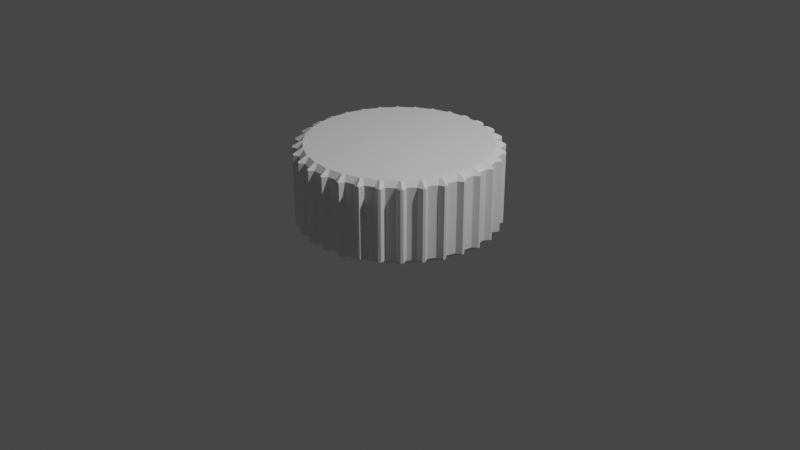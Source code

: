 # Source: Knob.blend  (saved by Blender 2.83.19; exported with 4.5.12 LTS)
import bpy
from mathutils import Matrix  # noqa: F401  (used for matrix-valued properties, if any)

bpy.ops.wm.read_factory_settings(use_empty=True)
scene = bpy.context.scene
scene.name = 'Scene'

# ---- collections
col_collection = bpy.data.collections.new('Collection'); scene.collection.children.link(col_collection)

# ---- node groups
ng_auto_smooth = bpy.data.node_groups.new('Auto Smooth', 'GeometryNodeTree')
_s = ng_auto_smooth.interface.new_socket(name='Geometry', in_out='OUTPUT', socket_type='NodeSocketGeometry')
_s = ng_auto_smooth.interface.new_socket(name='Geometry', in_out='INPUT', socket_type='NodeSocketGeometry')
_s = ng_auto_smooth.interface.new_socket(name='Angle', in_out='INPUT', socket_type='NodeSocketFloat')
_s.subtype = 'ANGLE'
_s.min_value = 0.0
_s.max_value = 3.142
ng_auto_smooth.is_modifier = True
_N = ng_auto_smooth.nodes; _L = ng_auto_smooth.links
n0 = _N.new('NodeGroupOutput'); n0.name = 'Group Output'; n0.location = (480, -100)
n1 = _N.new('NodeGroupInput'); n1.name = 'Group Input'; n1.location = (-420, -300)
n2 = _N.new('NodeGroupInput'); n2.name = 'Group Input.001'; n2.location = (-60, -100)
n3 = _N.new('GeometryNodeSetShadeSmooth'); n3.name = 'Set Shade Smooth'; n3.location = (120, -100)
n3.domain = 'EDGE'
n4 = _N.new('GeometryNodeSetShadeSmooth'); n4.name = 'Set Shade Smooth.001'; n4.location = (300, -100)
n5 = _N.new('GeometryNodeInputMeshEdgeAngle'); n5.name = 'Edge Angle'; n5.location = (-420, -220)
n6 = _N.new('GeometryNodeInputEdgeSmooth'); n6.name = 'Is Edge Smooth'; n6.location = (-60, -160)
n7 = _N.new('GeometryNodeInputShadeSmooth'); n7.name = 'Is Face Smooth'; n7.location = (-240, -340)
n8 = _N.new('FunctionNodeBooleanMath'); n8.name = 'Boolean Math'; n8.location = (-60, -220)
n9 = _N.new('FunctionNodeCompare'); n9.name = 'Compare'; n9.location = (-240, -180)
n9.operation = 'LESS_EQUAL'
_L.new(n5.outputs[0], n9.inputs[0])
_L.new(n4.outputs[0], n0.inputs[0])
_L.new(n1.outputs[1], n9.inputs[1])
_L.new(n9.outputs[0], n8.inputs[0])
_L.new(n7.outputs[0], n8.inputs[1])
_L.new(n2.outputs[0], n3.inputs[0])
_L.new(n6.outputs[0], n3.inputs[1])
_L.new(n3.outputs[0], n4.inputs[0])
_L.new(n8.outputs[0], n3.inputs[2])
n0.is_active_output = True

# ---- world
world_world = bpy.data.worlds.new('World'); scene.world = world_world
world_world.use_nodes = True; world_world.node_tree.nodes.clear()
_N = world_world.node_tree.nodes; _L = world_world.node_tree.links
n0 = _N.new('ShaderNodeOutputWorld'); n0.name = 'World Output'; n0.location = (300, 300)
n1 = _N.new('ShaderNodeBackground'); n1.name = 'Background'; n1.location = (10, 300)
n1.inputs[0].default_value = (0.05088, 0.05088, 0.05088, 1.0)
_L.new(n1.outputs[0], n0.inputs[0])
n0.is_active_output = True
world_world.color = (0.05088, 0.05088, 0.05088)
world_world.use_sun_shadow = False
world_world.sun_shadow_jitter_overblur = 0.0

# ---- cameras
cam_camera = bpy.data.cameras.new('Camera')
cam_camera.clip_end = 100.0
cam_camera.ortho_scale = 7.314

# ---- lights
light_light = bpy.data.lights.new('Light', 'POINT')
light_light.transmission_factor = 0.0
light_light.energy = 1000.0
light_light.shadow_soft_size = 0.1
light_light.shadow_maximum_resolution = 0.006
light_light.use_absolute_resolution = True

# ---- meshes
me_circle = bpy.data.meshes.new('Circle')
me_circle.from_pydata([(1.629e-07, 0.0, 0.0), (0.0, 5.205e-07, 0.0), (1.598e-07, -3.178e-08, 0.0), (1.016e-07, 5.105e-07, 0.0), (1.505e-07, -6.235e-08, 0.0), (1.992e-07, 4.809e-07, 0.0), (1.355e-07, -9.051e-08, 0.0), (2.892e-07, 4.328e-07, 0.0), (1.152e-07, -1.152e-07, 0.0), (3.681e-07, 3.681e-07, 0.0), (9.051e-08, -1.355e-07, 0.0), (4.328e-07, 2.892e-07, 0.0), (6.235e-08, -1.505e-07, 0.0), (4.809e-07, 1.992e-07, 0.0), (3.178e-08, -1.598e-07, 0.0), (5.105e-07, 1.016e-07, 0.0), (-1.776e-14, -1.629e-07, 0.0), (5.205e-07, -1.421e-14, 0.0), (-3.178e-08, -1.598e-07, 0.0), (5.105e-07, -1.016e-07, 0.0), (-6.235e-08, -1.505e-07, 0.0), (4.809e-07, -1.992e-07, 0.0), (-9.051e-08, -1.355e-07, 0.0), (4.328e-07, -2.892e-07, 0.0), (-1.152e-07, -1.152e-07, 0.0), (3.681e-07, -3.681e-07, 0.0), (-1.355e-07, -9.051e-08, 0.0), (2.892e-07, -4.328e-07, 0.0), (-1.505e-07, -6.235e-08, 0.0), (1.992e-07, -4.809e-07, 0.0), (-1.598e-07, -3.178e-08, 0.0), (1.016e-07, -5.105e-07, 0.0), (-1.629e-07, 1.776e-14, 0.0), (-5.684e-14, -5.205e-07, 0.0), (-1.598e-07, 3.178e-08, 0.0), (-1.016e-07, -5.105e-07, 0.0), (-1.505e-07, 6.235e-08, 0.0), (-1.992e-07, -4.809e-07, 0.0), (-1.355e-07, 9.051e-08, 0.0), (-2.892e-07, -4.328e-07, 0.0), (-1.152e-07, 1.152e-07, 0.0), (-3.681e-07, -3.681e-07, 0.0), (-9.051e-08, 1.355e-07, 0.0), (-4.328e-07, -2.892e-07, 0.0), (-6.235e-08, 1.505e-07, 0.0), (-4.809e-07, -1.992e-07, 0.0), (-3.178e-08, 1.598e-07, 0.0), (-5.105e-07, -1.016e-07, 0.0), (2.842e-14, 1.629e-07, 0.0), (-5.205e-07, 1.137e-13, 0.0), (3.178e-08, 1.598e-07, 0.0), (-5.105e-07, 1.016e-07, 0.0), (6.235e-08, 1.505e-07, 0.0), (-4.809e-07, 1.992e-07, 0.0), (9.051e-08, 1.355e-07, 0.0), (-4.328e-07, 2.892e-07, 0.0), (1.152e-07, 1.152e-07, 0.0), (-3.681e-07, 3.681e-07, 0.0), (1.355e-07, 9.051e-08, 0.0), (-2.892e-07, 4.328e-07, 0.0), (1.505e-07, 6.235e-08, 0.0), (-1.992e-07, 4.809e-07, 0.0), (1.598e-07, 3.178e-08, 0.0), (-1.016e-07, 5.105e-07, 0.0), (1.016e-07, -5.105e-07, 0.8488), (0.9808, -0.1951, 0.05256), (0.9366, -0.1598, 0.0), (0.9429, -0.04362, 0.0), (0.9952, -0.04877, 0.05256), (0.9904, -0.09754, 0.05256), (0.9353, -0.1212, 0.0), (0.9644, -0.1439, 0.0), (0.9239, -0.3827, 0.05256), (0.8874, -0.3395, 0.0), (0.9163, -0.2267, 0.0), (0.9666, -0.242, 0.05256), (0.9523, -0.2889, 0.05256), (0.8936, -0.3013, 0.0), (0.9178, -0.3293, 0.0), (0.8315, -0.5556, 0.05256), (0.8041, -0.5061, 0.0), (0.8544, -0.4011, 0.0), (0.9008, -0.4259, 0.05256), (0.8777, -0.4691, 0.05256), (0.8177, -0.4699, 0.0), (0.8359, -0.502, 0.0), (0.7071, -0.7071, 0.05256), (0.6899, -0.6532, 0.0), (0.7598, -0.5601, 0.0), (0.8004, -0.5935, 0.05256), (0.7693, -0.6313, 0.05256), (0.7103, -0.6204, 0.0), (0.7219, -0.6554, 0.0), (0.6359, -0.6976, 0.0), (0.6692, -0.7382, 0.05256), (0.6313, -0.7693, 0.05256), (0.5756, -0.747, 0.0), (0.5802, -0.7837, 0.0), (0.3827, -0.9239, 0.05256), (0.3874, -0.8675, 0.0), (0.5556, -0.8315, 0.05256), (0.5492, -0.7753, 0.0), (0.5123, -0.8546, 0.05256), (0.4876, -0.8082, 0.0), (0.4691, -0.8777, 0.05256), (0.4188, -0.845, 0.0), (0.4161, -0.8818, 0.0), (0.1795, -0.9023, 0.0), (0.1951, -0.9808, 0.05256), (0.3205, -0.8878, 0.0), (0.3358, -0.9381, 0.05256), (0.2889, -0.9523, 0.05256), (0.2459, -0.9104, 0.0), (0.2361, -0.9461, 0.0), (7.811e-07, -0.9199, 0.0), (8.047e-07, -1.0, 0.05256), (0.1921, -0.9811, 0.05256), (0.1848, -0.929, 0.0), (0.1951, -0.9808, 0.05256), (0.1463, -0.9856, 0.05256), (0.1412, -0.9333, 0.0), (0.09755, -0.9904, 0.05256), (0.0636, -0.9409, 0.0), (0.04699, -0.9739, 0.0), (-0.1795, -0.9023, 0.0), (-0.1951, -0.9808, 0.05256), (-0.003019, -0.9997, 0.05256), (9.299e-07, -0.9472, 0.0), (9.444e-07, -1.0, 0.05256), (-0.04877, -0.9952, 0.05256), (-0.04362, -0.9429, 0.0), (-0.09754, -0.9904, 0.05256), (-0.1212, -0.9353, 0.0), (-0.1439, -0.9644, 0.0), (-0.352, -0.8499, 0.0), (-0.3827, -0.9239, 0.05256), (-0.198, -0.9799, 0.05256), (-0.1848, -0.929, 0.0), (-0.1951, -0.9808, 0.05256), (-0.242, -0.9666, 0.05256), (-0.2267, -0.9163, 0.0), (-0.2889, -0.9523, 0.05256), (-0.3013, -0.8936, 0.0), (-0.3293, -0.9178, 0.0), (-0.5111, -0.7649, 0.0), (-0.5556, -0.8315, 0.05256), (-0.3827, -0.9239, 0.05256), (-0.3625, -0.8751, 0.0), (-0.4259, -0.9008, 0.05256), (-0.4011, -0.8544, 0.0), (-0.4691, -0.8777, 0.05256), (-0.4699, -0.8177, 0.0), (-0.502, -0.8359, 0.0), (-0.6505, -0.6505, 0.0), (-0.7071, -0.7071, 0.05256), (-0.5556, -0.8315, 0.05256), (-0.5262, -0.7876, 0.0), (-0.5935, -0.8004, 0.05256), (-0.5601, -0.7598, 0.0), (-0.6313, -0.7693, 0.05256), (-0.6204, -0.7103, 0.0), (-0.6554, -0.7219, 0.0), (-0.7649, -0.5111, 0.0), (-0.8315, -0.5556, 0.05256), (-0.7071, -0.7071, 0.05256), (-0.6698, -0.6698, 0.0), (-0.7382, -0.6692, 0.05256), (-0.6976, -0.6359, 0.0), (-0.7693, -0.6313, 0.05256), (-0.747, -0.5756, 0.0), (-0.7837, -0.5802, 0.0), (-0.8499, -0.352, 0.0), (-0.9239, -0.3827, 0.05256), (-0.8315, -0.5556, 0.05256), (-0.7876, -0.5262, 0.0), (-0.8546, -0.5123, 0.05256), (-0.8082, -0.4876, 0.0), (-0.8777, -0.4691, 0.05256), (-0.845, -0.4188, 0.0), (-0.8818, -0.4161, 0.0), (-0.9023, -0.1795, 0.0), (-0.9808, -0.1951, 0.05256), (-0.9239, -0.3827, 0.05256), (-0.8751, -0.3625, 0.0), (-0.9381, -0.3358, 0.05256), (-0.8878, -0.3205, 0.0), (-0.9523, -0.2889, 0.05256), (-0.9104, -0.2459, 0.0), (-0.9461, -0.2361, 0.0), (-0.9199, -7.4e-07, 0.0), (-1.0, -7.674e-07, 0.05256), (-0.9808, -0.1951, 0.05256), (-0.929, -0.1848, 0.0), (-0.9856, -0.1463, 0.05256), (-0.9333, -0.1412, 0.0), (-0.9904, -0.09755, 0.05256), (-0.9409, -0.0636, 0.0), (-0.9739, -0.04699, 0.0), (-0.9023, 0.1795, 0.0), (-0.9808, 0.1951, 0.05256), (-1.0, -9.537e-07, 0.05256), (-0.9472, -9.304e-07, 0.0), (-0.9952, 0.04877, 0.05256), (-0.9429, 0.04362, 0.0), (-0.9904, 0.09754, 0.05256), (-0.9353, 0.1212, 0.0), (-0.9644, 0.1439, 0.0), (-0.8499, 0.352, 0.0), (-0.9239, 0.3827, 0.05256), (-0.9808, 0.1951, 0.05256), (-0.929, 0.1848, 0.0), (-0.9666, 0.242, 0.05256), (-0.9163, 0.2267, 0.0), (-0.9523, 0.2889, 0.05256), (-0.8936, 0.3013, 0.0), (-0.9178, 0.3293, 0.0), (-0.7649, 0.5111, 0.0), (-0.8315, 0.5556, 0.05256), (-0.9239, 0.3827, 0.05256), (-0.8751, 0.3625, 0.0), (-0.9008, 0.4259, 0.05256), (-0.8544, 0.4011, 0.0), (-0.8777, 0.4691, 0.05256), (-0.8177, 0.4699, 0.0), (-0.8359, 0.502, 0.0), (-0.6505, 0.6505, 0.0), (-0.7071, 0.7071, 0.05256), (-0.8315, 0.5556, 0.05256), (-0.7876, 0.5262, 0.0), (-0.8004, 0.5935, 0.05256), (-0.7598, 0.5601, 0.0), (-0.7693, 0.6313, 0.05256), (-0.7103, 0.6204, 0.0), (-0.7219, 0.6554, 0.0), (-0.5111, 0.7649, 0.0), (-0.5556, 0.8315, 0.05256), (-0.7071, 0.7071, 0.05256), (-0.6698, 0.6698, 0.0), (-0.6692, 0.7382, 0.05256), (-0.6359, 0.6976, 0.0), (-0.6313, 0.7693, 0.05256), (-0.5756, 0.747, 0.0), (-0.5802, 0.7837, 0.0), (-0.352, 0.8499, 0.0), (-0.3827, 0.9239, 0.05256), (-0.5556, 0.8315, 0.05256), (-0.5262, 0.7876, 0.0), (-0.5123, 0.8546, 0.05256), (-0.4876, 0.8082, 0.0), (-0.4691, 0.8777, 0.05256), (-0.4188, 0.845, 0.0), (-0.4161, 0.8818, 0.0), (-0.1795, 0.9023, 0.0), (-0.1951, 0.9808, 0.05256), (-0.3827, 0.9239, 0.05256), (-0.3625, 0.8751, 0.0), (-0.3358, 0.9381, 0.05256), (-0.3205, 0.8878, 0.0), (-0.2889, 0.9523, 0.05256), (-0.2459, 0.9104, 0.0), (-0.2361, 0.9461, 0.0), (-6.577e-07, 0.9199, 0.0), (-6.706e-07, 1.0, 0.05256), (-0.1951, 0.9808, 0.05256), (-0.1848, 0.929, 0.0), (-0.1463, 0.9856, 0.05256), (-0.1412, 0.9333, 0.0), (-0.09755, 0.9904, 0.05256), (-0.0636, 0.9409, 0.0), (-0.04699, 0.9739, 0.0), (0.1795, 0.9023, 0.0), (0.1951, 0.9808, 0.05256), (-8.942e-07, 1.0, 0.05256), (-8.88e-07, 0.9472, 0.0), (0.04877, 0.9952, 0.05256), (0.04362, 0.9429, 0.0), (0.09754, 0.9904, 0.05256), (0.1212, 0.9353, 0.0), (0.1439, 0.9644, 0.0), (0.352, 0.8499, 0.0), (0.3827, 0.9239, 0.05256), (0.1951, 0.9808, 0.05256), (0.1848, 0.929, 0.0), (0.242, 0.9666, 0.05256), (0.2267, 0.9163, 0.0), (0.2889, 0.9523, 0.05256), (0.3013, 0.8936, 0.0), (0.3293, 0.9178, 0.0), (0.5111, 0.7649, 0.0), (0.5556, 0.8315, 0.05256), (0.3827, 0.9239, 0.05256), (0.3625, 0.8751, 0.0), (0.4259, 0.9008, 0.05256), (0.4011, 0.8544, 0.0), (0.4691, 0.8777, 0.05256), (0.4699, 0.8177, 0.0), (0.502, 0.8359, 0.0), (0.6505, 0.6505, 0.0), (0.7071, 0.7071, 0.05256), (0.5556, 0.8315, 0.05256), (0.5262, 0.7876, 0.0), (0.5935, 0.8004, 0.05256), (0.5601, 0.7598, 0.0), (0.6313, 0.7693, 0.05256), (0.6204, 0.7103, 0.0), (0.6554, 0.7219, 0.0), (0.7649, 0.5111, 0.0), (0.8315, 0.5556, 0.05256), (0.7071, 0.7071, 0.05256), (0.6698, 0.6698, 0.0), (0.7382, 0.6692, 0.05256), (0.6976, 0.6359, 0.0), (0.7693, 0.6313, 0.05256), (0.747, 0.5756, 0.0), (0.7837, 0.5802, 0.0), (0.8315, 0.5556, 0.05256), (0.7876, 0.5262, 0.0), (0.8546, 0.5123, 0.05256), (0.8082, 0.4876, 0.0), (0.8777, 0.4691, 0.05256), (0.845, 0.4188, 0.0), (0.8818, 0.4161, 0.0), (0.9239, 0.3827, 0.05256), (0.8675, 0.3874, 0.0), (0.9381, 0.3358, 0.05256), (0.8878, 0.3205, 0.0), (0.9523, 0.2889, 0.05256), (0.9104, 0.2459, 0.0), (0.9461, 0.2361, 0.0), (1.0, 6.557e-07, 0.05256), (0.9497, 0.02594, 0.0), (0.9808, 0.1951, 0.05256), (0.9264, 0.2107, 0.0), (0.9856, 0.1463, 0.05256), (0.9333, 0.1412, 0.0), (0.9904, 0.09755, 0.05256), (0.9409, 0.0636, 0.0), (0.9739, 0.04699, 0.0), (0.9644, -0.1439, 0.8488), (0.9366, -0.1598, 0.8488), (0.9808, -0.1951, 0.7963), (0.9952, -0.04877, 0.7963), (0.9426, -0.0462, 0.8488), (0.9353, -0.1212, 0.8488), (0.9904, -0.09754, 0.7963), (0.9178, -0.3293, 0.8488), (0.9666, -0.242, 0.7963), (0.9155, -0.2292, 0.8488), (0.8936, -0.3013, 0.8488), (0.9523, -0.2889, 0.7963), (0.8359, -0.502, 0.8488), (0.8041, -0.5061, 0.8488), (0.8315, -0.5556, 0.7963), (0.9239, -0.3827, 0.7963), (0.8874, -0.3395, 0.8488), (0.8532, -0.4034, 0.8488), (0.9008, -0.4259, 0.7963), (0.8177, -0.4699, 0.8488), (0.8777, -0.4691, 0.7963), (0.7219, -0.6554, 0.8488), (0.6899, -0.6532, 0.8488), (0.7071, -0.7071, 0.7963), (0.8004, -0.5935, 0.7963), (0.7581, -0.5621, 0.8488), (0.7103, -0.6204, 0.8488), (0.7693, -0.6313, 0.7963), (0.5802, -0.7837, 0.8488), (0.5492, -0.7753, 0.8488), (0.5556, -0.8315, 0.7963), (0.6692, -0.7382, 0.7963), (0.6339, -0.6992, 0.8488), (0.5756, -0.747, 0.8488), (0.6313, -0.7693, 0.7963), (0.4161, -0.8818, 0.8488), (0.3874, -0.8675, 0.8488), (0.3827, -0.9239, 0.7963), (0.5123, -0.8546, 0.7963), (0.4853, -0.8094, 0.8488), (0.4188, -0.845, 0.8488), (0.4691, -0.8777, 0.7963), (0.2361, -0.9461, 0.8488), (0.2107, -0.9264, 0.8488), (0.1951, -0.9808, 0.7963), (0.3358, -0.9381, 0.7963), (0.3181, -0.8886, 0.8488), (0.2459, -0.9104, 0.8488), (0.2889, -0.9523, 0.7963), (0.04699, -0.9739, 0.8488), (0.02594, -0.9497, 0.8488), (8.046e-07, -1.0, 0.7963), (0.1463, -0.9856, 0.7963), (0.1386, -0.9335, 0.8488), (0.0636, -0.9409, 0.8488), (0.09755, -0.9904, 0.7963), (-0.1439, -0.9644, 0.8488), (-0.1598, -0.9366, 0.8488), (-0.1951, -0.9808, 0.7963), (-0.04877, -0.9952, 0.7963), (-0.0462, -0.9426, 0.8488), (-0.1212, -0.9353, 0.8488), (-0.09754, -0.9904, 0.7963), (-0.3293, -0.9178, 0.8488), (-0.242, -0.9666, 0.7963), (-0.2292, -0.9155, 0.8488), (-0.3013, -0.8936, 0.8488), (-0.2889, -0.9523, 0.7963), (-0.502, -0.8359, 0.8488), (-0.3395, -0.8874, 0.8488), (-0.3827, -0.9239, 0.7963), (-0.4034, -0.8532, 0.8488), (-0.4259, -0.9008, 0.7963), (-0.4699, -0.8177, 0.8488), (-0.4691, -0.8777, 0.7963), (-0.6554, -0.7219, 0.8488), (-0.6532, -0.6899, 0.8488), (-0.7071, -0.7071, 0.7963), (-0.5061, -0.8041, 0.8488), (-0.5556, -0.8315, 0.7963), (-0.5621, -0.7581, 0.8488), (-0.5935, -0.8004, 0.7963), (-0.6204, -0.7103, 0.8488), (-0.6313, -0.7693, 0.7963), (-0.7837, -0.5802, 0.8488), (-0.7753, -0.5492, 0.8488), (-0.8315, -0.5556, 0.7963), (-0.7382, -0.6692, 0.7963), (-0.6992, -0.6339, 0.8488), (-0.747, -0.5756, 0.8488), (-0.7693, -0.6313, 0.7963), (-0.8818, -0.4161, 0.8488), (-0.8675, -0.3874, 0.8488), (-0.9239, -0.3827, 0.7963), (-0.8546, -0.5123, 0.7963), (-0.8094, -0.4853, 0.8488), (-0.845, -0.4188, 0.8488), (-0.8777, -0.4691, 0.7963), (-0.9461, -0.2361, 0.8488), (-0.9381, -0.3358, 0.7963), (-0.8886, -0.3181, 0.8488), (-0.9104, -0.2459, 0.8488), (-0.9523, -0.2889, 0.7963), (-0.9739, -0.04699, 0.8488), (-0.9264, -0.2107, 0.8488), (-0.9808, -0.1951, 0.7963), (-0.9335, -0.1386, 0.8488), (-0.9856, -0.1463, 0.7963), (-0.9409, -0.0636, 0.8488), (-0.9904, -0.09755, 0.7963), (-0.9644, 0.1439, 0.8488), (-0.9366, 0.1598, 0.8488), (-0.9808, 0.1951, 0.7963), (-0.9497, -0.02594, 0.8488), (-1.0, -9.422e-07, 0.7963), (-0.9426, 0.0462, 0.8488), (-0.9952, 0.04877, 0.7963), (-0.9353, 0.1212, 0.8488), (-0.9904, 0.09754, 0.7963), (-0.9178, 0.3293, 0.8488), (-0.9666, 0.242, 0.7963), (-0.9155, 0.2292, 0.8488), (-0.8936, 0.3013, 0.8488), (-0.9523, 0.2889, 0.7963), (-0.8359, 0.502, 0.8488), (-0.8041, 0.5061, 0.8488), (-0.8315, 0.5556, 0.7963), (-0.8874, 0.3395, 0.8488), (-0.9239, 0.3827, 0.7963), (-0.8532, 0.4034, 0.8488), (-0.9008, 0.4259, 0.7963), (-0.8177, 0.4699, 0.8488), (-0.8777, 0.4691, 0.7963), (-0.7219, 0.6554, 0.8488), (-0.8004, 0.5935, 0.7963), (-0.7581, 0.5621, 0.8488), (-0.7103, 0.6204, 0.8488), (-0.7693, 0.6313, 0.7963), (-0.5802, 0.7837, 0.8488), (-0.6899, 0.6532, 0.8488), (-0.7071, 0.7071, 0.7963), (-0.6339, 0.6992, 0.8488), (-0.6692, 0.7382, 0.7963), (-0.5756, 0.747, 0.8488), (-0.6313, 0.7693, 0.7963), (-0.4161, 0.8818, 0.8488), (-0.5492, 0.7753, 0.8488), (-0.5556, 0.8315, 0.7963), (-0.4853, 0.8094, 0.8488), (-0.5123, 0.8546, 0.7963), (-0.4188, 0.845, 0.8488), (-0.4691, 0.8777, 0.7963), (-0.2361, 0.9461, 0.8488), (-0.3874, 0.8675, 0.8488), (-0.3827, 0.9239, 0.7963), (-0.3181, 0.8886, 0.8488), (-0.3358, 0.9381, 0.7963), (-0.2459, 0.9104, 0.8488), (-0.2889, 0.9523, 0.7963), (-0.04699, 0.9739, 0.8488), (-0.02594, 0.9497, 0.8488), (-6.705e-07, 1.0, 0.7963), (-0.2107, 0.9264, 0.8488), (-0.1951, 0.9808, 0.7963), (-0.1386, 0.9335, 0.8488), (-0.1463, 0.9856, 0.7963), (-0.0636, 0.9409, 0.8488), (-0.09755, 0.9904, 0.7963), (0.1439, 0.9644, 0.8488), (0.04877, 0.9952, 0.7963), (0.0462, 0.9426, 0.8488), (0.1212, 0.9353, 0.8488), (0.09754, 0.9904, 0.7963), (0.3293, 0.9178, 0.8488), (0.1598, 0.9366, 0.8488), (0.1951, 0.9808, 0.7963), (0.2292, 0.9155, 0.8488), (0.242, 0.9666, 0.7963), (0.3013, 0.8936, 0.8488), (0.2889, 0.9523, 0.7963), (0.502, 0.8359, 0.8488), (0.5061, 0.8041, 0.8488), (0.5556, 0.8315, 0.7963), (0.3395, 0.8874, 0.8488), (0.3827, 0.9239, 0.7963), (0.4034, 0.8532, 0.8488), (0.4259, 0.9008, 0.7963), (0.4699, 0.8177, 0.8488), (0.4691, 0.8777, 0.7963), (0.6554, 0.7219, 0.8488), (0.5935, 0.8004, 0.7963), (0.5621, 0.7581, 0.8488), (0.6204, 0.7103, 0.8488), (0.6313, 0.7693, 0.7963), (0.7837, 0.5802, 0.8488), (0.7753, 0.5492, 0.8488), (0.8315, 0.5556, 0.7963), (0.6532, 0.6899, 0.8488), (0.7071, 0.7071, 0.7963), (0.6992, 0.6339, 0.8488), (0.7382, 0.6692, 0.7963), (0.747, 0.5756, 0.8488), (0.7693, 0.6313, 0.7963), (0.8818, 0.4161, 0.8488), (0.8546, 0.5123, 0.7963), (0.8094, 0.4853, 0.8488), (0.845, 0.4188, 0.8488), (0.8777, 0.4691, 0.7963), (0.9461, 0.2361, 0.8488), (0.9239, 0.3827, 0.7963), (0.8675, 0.3874, 0.8488), (0.8886, 0.3181, 0.8488), (0.9381, 0.3358, 0.7963), (0.9104, 0.2459, 0.8488), (0.9523, 0.2889, 0.7963), (0.9739, 0.04699, 0.8488), (0.9497, 0.02594, 0.8488), (1.0, 6.557e-07, 0.7963), (0.9808, 0.1951, 0.7963), (0.9264, 0.2107, 0.8488), (0.9335, 0.1386, 0.8488), (0.9856, 0.1463, 0.7963), (0.9409, 0.0636, 0.8488), (0.9904, 0.09755, 0.7963), (1.039, -0.1358, 0.05256), (1.038, -0.1626, 0.2528), (1.038, -0.1626, 0.05256), (1.037, -0.1491, 0.04083), (0.993, -0.336, 0.05256), (0.9859, -0.3619, 0.2528), (0.9859, -0.3619, 0.05256), (0.9884, -0.3487, 0.04083), (0.9084, -0.5233, 0.05256), (0.8963, -0.5473, 0.2528), (0.8963, -0.5473, 0.05256), (0.9014, -0.5348, 0.04083), (0.7888, -0.6904, 0.05256), (0.7724, -0.7116, 0.2528), (0.7724, -0.7116, 0.05256), (0.7798, -0.7004, 0.04083), (0.639, -0.8311, 0.05256), (0.6187, -0.8486, 0.2528), (0.6187, -0.8486, 0.05256), (0.6281, -0.8391, 0.04083), (0.4646, -0.9398, 0.05256), (0.4412, -0.953, 0.2528), (0.4412, -0.953, 0.05256), (0.4524, -0.9455, 0.04083), (0.2723, -1.012, 0.05256), (0.2468, -1.021, 0.05256), (0.2592, -1.016, 0.04083), (0.06957, -1.046, 0.05256), (0.04293, -1.049, 0.05256), (0.05612, -1.047, 0.04083), (-0.1358, -1.039, 0.05256), (-0.1626, -1.038, 0.05256), (-0.1491, -1.037, 0.04083), (-0.336, -0.993, 0.05256), (-0.3619, -0.9859, 0.05256), (-0.3487, -0.9884, 0.04083), (-0.5233, -0.9084, 0.05256), (-0.5473, -0.8963, 0.05256), (-0.5348, -0.9014, 0.04083), (-0.6904, -0.7888, 0.05256), (-0.7116, -0.7724, 0.05256), (-0.7004, -0.7798, 0.04083), (-0.8311, -0.639, 0.05256), (-0.8486, -0.6187, 0.05256), (-0.8391, -0.6281, 0.04083), (-0.9397, -0.4646, 0.05256), (-0.953, -0.4412, 0.05256), (-0.9455, -0.4524, 0.04083), (-1.012, -0.2723, 0.05256), (-1.021, -0.2468, 0.05256), (-1.016, -0.2592, 0.04083), (-1.046, -0.06957, 0.05256), (-1.049, -0.04293, 0.05256), (-1.047, -0.05612, 0.04083), (-1.039, 0.1358, 0.05256), (-1.038, 0.1626, 0.05256), (-1.037, 0.1491, 0.04083), (-0.993, 0.336, 0.05256), (-0.9859, 0.3619, 0.05256), (-0.9884, 0.3487, 0.04083), (-0.9084, 0.5233, 0.05256), (-0.8963, 0.5473, 0.05256), (-0.9014, 0.5348, 0.04083), (-0.7888, 0.6904, 0.05256), (-0.7724, 0.7116, 0.05256), (-0.7798, 0.7004, 0.04083), (-0.639, 0.8311, 0.05256), (-0.6187, 0.8486, 0.05256), (-0.6281, 0.8391, 0.04083), (-0.4646, 0.9397, 0.05256), (-0.4412, 0.953, 0.05256), (-0.4524, 0.9455, 0.04083), (-0.2723, 1.012, 0.05256), (-0.2468, 1.021, 0.05256), (-0.2592, 1.016, 0.04083), (-0.06957, 1.046, 0.05256), (-0.04293, 1.049, 0.05256), (-0.05612, 1.047, 0.04083), (0.1358, 1.039, 0.05256), (0.1626, 1.038, 0.05256), (0.1491, 1.037, 0.04083), (0.336, 0.993, 0.05256), (0.3619, 0.9859, 0.2528), (0.3619, 0.9859, 0.05256), (0.3487, 0.9884, 0.04083), (0.5233, 0.9084, 0.05256), (0.5473, 0.8963, 0.2528), (0.5473, 0.8963, 0.05256), (0.5348, 0.9014, 0.04083), (0.6904, 0.7888, 0.05256), (0.7116, 0.7724, 0.2528), (0.7116, 0.7724, 0.05256), (0.7004, 0.7798, 0.04083), (0.8311, 0.639, 0.05256), (0.8486, 0.6187, 0.2528), (0.8486, 0.6187, 0.05256), (0.8391, 0.6281, 0.04083), (0.9397, 0.4646, 0.05256), (0.953, 0.4412, 0.2528), (0.953, 0.4412, 0.05256), (0.9455, 0.4524, 0.04083), (1.012, 0.2723, 0.05256), (1.021, 0.2468, 0.2528), (1.021, 0.2468, 0.05256), (1.016, 0.2592, 0.04083), (1.046, 0.06957, 0.05256), (1.049, 0.04293, 0.2528), (1.049, 0.04293, 0.05256), (1.047, 0.05612, 0.04083), (1.038, -0.1626, 0.7963), (1.039, -0.1358, 0.7963), (1.037, -0.1491, 0.808), (0.9859, -0.3619, 0.7963), (0.993, -0.336, 0.7963), (0.9884, -0.3487, 0.808), (0.8963, -0.5473, 0.7963), (0.9084, -0.5233, 0.5887), (0.9084, -0.5233, 0.7963), (0.9014, -0.5348, 0.808), (0.7724, -0.7116, 0.7963), (0.7888, -0.6904, 0.5887), (0.7888, -0.6904, 0.7963), (0.7798, -0.7004, 0.808), (0.6187, -0.8486, 0.7963), (0.639, -0.8311, 0.5887), (0.639, -0.8311, 0.7963), (0.6281, -0.8391, 0.808), (0.4412, -0.953, 0.7963), (0.4646, -0.9398, 0.5887), (0.4646, -0.9398, 0.7963), (0.4524, -0.9455, 0.808), (0.2468, -1.021, 0.7963), (0.2723, -1.012, 0.5887), (0.2723, -1.012, 0.7963), (0.2592, -1.016, 0.808), (0.04293, -1.049, 0.7963), (0.06957, -1.046, 0.5887), (0.06957, -1.046, 0.7963), (0.05612, -1.047, 0.808), (-0.1626, -1.038, 0.7963), (-0.1358, -1.039, 0.5887), (-0.1358, -1.039, 0.7963), (-0.1491, -1.037, 0.808), (-0.3619, -0.9859, 0.7963), (-0.336, -0.993, 0.5887), (-0.336, -0.993, 0.7963), (-0.3487, -0.9884, 0.808), (-0.5473, -0.8963, 0.7963), (-0.5233, -0.9084, 0.5887), (-0.5233, -0.9084, 0.7963), (-0.5348, -0.9014, 0.808), (-0.7116, -0.7724, 0.7963), (-0.6904, -0.7888, 0.5887), (-0.6904, -0.7888, 0.7963), (-0.7004, -0.7798, 0.808), (-0.8486, -0.6187, 0.7963), (-0.8311, -0.639, 0.5887), (-0.8311, -0.639, 0.7963), (-0.8391, -0.6281, 0.808), (-0.953, -0.4412, 0.7963), (-0.9397, -0.4646, 0.5887), (-0.9397, -0.4646, 0.7963), (-0.9455, -0.4524, 0.808), (-1.021, -0.2468, 0.7963), (-1.012, -0.2723, 0.5887), (-1.012, -0.2723, 0.7963), (-1.016, -0.2592, 0.808), (-1.049, -0.04293, 0.7963), (-1.046, -0.06957, 0.5887), (-1.046, -0.06957, 0.7963), (-1.047, -0.05612, 0.808), (-1.038, 0.1626, 0.7963), (-1.039, 0.1358, 0.7963), (-1.037, 0.1491, 0.808), (-0.9859, 0.3619, 0.7963), (-0.993, 0.336, 0.7963), (-0.9884, 0.3487, 0.808), (-0.8963, 0.5473, 0.7963), (-0.9084, 0.5233, 0.7963), (-0.9014, 0.5348, 0.808), (-0.7724, 0.7116, 0.7963), (-0.7888, 0.6904, 0.7963), (-0.7798, 0.7004, 0.808), (-0.6187, 0.8486, 0.7963), (-0.639, 0.8311, 0.7963), (-0.6281, 0.8391, 0.808), (-0.4412, 0.953, 0.7963), (-0.4646, 0.9397, 0.7963), (-0.4524, 0.9455, 0.808), (-0.2468, 1.021, 0.7963), (-0.2723, 1.012, 0.7963), (-0.2592, 1.016, 0.808), (-0.04293, 1.049, 0.7963), (-0.06957, 1.046, 0.7963), (-0.05612, 1.047, 0.808), (0.1626, 1.038, 0.7963), (0.1358, 1.039, 0.7963), (0.1491, 1.037, 0.808), (0.3619, 0.9859, 0.7963), (0.336, 0.993, 0.7963), (0.3487, 0.9884, 0.808), (0.5473, 0.8963, 0.7963), (0.5233, 0.9084, 0.7963), (0.5348, 0.9014, 0.808), (0.7116, 0.7724, 0.7963), (0.6904, 0.7888, 0.7963), (0.7004, 0.7798, 0.808), (0.8486, 0.6187, 0.7963), (0.8311, 0.639, 0.7963), (0.8391, 0.6281, 0.808), (0.953, 0.4412, 0.7963), (0.9397, 0.4646, 0.7963), (0.9455, 0.4524, 0.808), (1.021, 0.2468, 0.7963), (1.012, 0.2723, 0.7963), (1.016, 0.2592, 0.808), (1.049, 0.04293, 0.7963), (1.046, 0.06957, 0.7963), (1.047, 0.05612, 0.808)], [], [(65, 340, 346), (65, 346, 75), (72, 353, 356), (79, 362, 89), (86, 369, 94), (98, 375, 383), (98, 383, 110), (116, 390, 119), (126, 397, 129), (136, 402, 139), (148, 146, 408, 410), (157, 155, 417, 419), (166, 164, 415, 425), (175, 173, 424, 432), (184, 182, 431, 437), (193, 191, 443, 445), (202, 200, 452, 454), (211, 209, 450, 458), (220, 218, 466, 468), (229, 227, 464, 472), (238, 236, 478, 480), (247, 245, 485, 487), (256, 254, 492, 494), (265, 263, 501, 503), (274, 272, 499, 507), (283, 281, 513, 515), (292, 290, 522, 524), (301, 299, 520, 528), (310, 308, 536, 538), (317, 315, 534, 542), (322, 547, 550), (329, 555, 341), (342, 554, 64), (351, 350, 357), (363, 351, 64), (367, 366, 371), (374, 373, 378), (381, 380, 385), (388, 387, 392), (398, 388, 64), (407, 401, 404), (416, 406, 411), (414, 413, 420), (426, 414, 64), (433, 423, 64), (438, 430, 64), (451, 441, 446), (449, 448, 455), (459, 449, 64), (463, 462, 469), (473, 463, 64), (484, 476, 481), (491, 483, 488), (500, 490, 495), (498, 497, 504), (508, 498, 64), (521, 511, 516), (519, 518, 525), (529, 519, 64), (533, 532, 539), (543, 533, 64), (557, 546, 551), (554, 553, 560), (558, 557, 64), (213, 211, 458, 461), (143, 134, 19, 137, 140, 142), (68, 341, 344), (329, 341, 68), (231, 625, 627, 233, 232), (294, 292, 524, 526), (76, 566, 569, 78, 77), (224, 216, 37, 219, 221, 223), (136, 138, 396, 402), (649, 648, 520, 289), (85, 80, 5, 73, 81, 84), (139, 402, 405), (303, 651, 654, 305, 304), (406, 416, 417, 709, 712), (305, 297, 55, 300, 302, 304), (222, 220, 468, 470), (152, 144, 21, 147, 149, 151), (68, 344, 69), (217, 623, 739, 464), (75, 346, 349), (240, 628, 630, 242, 241), (303, 301, 528, 531), (83, 570, 573, 85, 84), (233, 225, 39, 228, 230, 232), (150, 148, 410, 412), (653, 652, 536, 298), (79, 352, 362), (145, 599, 709, 417), (312, 655, 658, 314, 313), (420, 413, 716, 715, 421), (314, 306, 57, 309, 311, 313), (231, 229, 472, 475), (161, 153, 23, 156, 158, 160), (75, 349, 76), (226, 626, 742, 478), (82, 356, 358), (249, 631, 633, 251, 250), (312, 310, 538, 540), (350, 351, 352, 677, 680), (242, 234, 41, 237, 239, 241), (159, 157, 419, 421), (657, 656, 534, 307), (86, 361, 369), (154, 602, 713, 415), (319, 659, 662, 321, 320), (413, 414, 415, 713, 716), (328, 332, 61, 323, 325, 327), (240, 238, 480, 482), (170, 162, 25, 165, 167, 169), (82, 358, 83), (235, 629, 745, 485), (89, 362, 365), (258, 634, 636, 260, 259), (319, 317, 542, 545), (359, 360, 361, 681, 684), (251, 243, 43, 246, 248, 250), (168, 166, 425, 428), (326, 663, 666, 328, 327), (583, 689, 375), (163, 605, 717, 424), (661, 660, 547, 322), (422, 423, 424, 717, 720), (668, 778, 555), (249, 247, 487, 489), (179, 171, 27, 174, 176, 178), (89, 365, 90), (244, 632, 748, 492), (94, 369, 372), (267, 637, 639, 269, 268), (324, 552, 326), (366, 367, 368, 685, 688), (260, 252, 45, 255, 257, 259), (177, 175, 432, 435), (324, 550, 552), (106, 99, 11, 101, 103, 105), (172, 608, 721, 431), (665, 664, 556, 331), (429, 430, 431, 721, 724), (337, 330, 63, 332, 334, 336), (258, 256, 494, 496), (188, 180, 29, 183, 185, 187), (100, 368, 376), (253, 635, 751, 501), (102, 376, 379), (276, 640, 642, 278, 277), (331, 556, 559), (373, 374, 375, 689, 692), (269, 261, 47, 264, 266, 268), (186, 184, 437, 440), (333, 559, 561), (110, 386, 111), (181, 611, 725, 443), (343, 338, 673, 672, 344), (441, 451, 452, 729, 732), (267, 265, 503, 505), (197, 189, 31, 192, 194, 196), (100, 376, 102), (262, 638, 754, 499), (110, 383, 386), (285, 643, 646, 287, 286), (380, 381, 382, 693, 696), (278, 270, 49, 273, 275, 277), (195, 193, 445, 447), (123, 114, 15, 117, 120, 122), (190, 614, 729, 452), (455, 448, 735, 734, 456), (276, 274, 507, 510), (206, 198, 33, 201, 203, 205), (116, 118, 382, 390), (271, 641, 757, 513), (119, 390, 393), (644, 760, 522), (387, 388, 389, 697, 700), (287, 279, 51, 282, 284, 286), (204, 202, 454, 456), (133, 124, 17, 127, 130, 132), (199, 617, 733, 450), (222, 622, 624, 224, 223), (285, 283, 515, 517), (215, 207, 35, 210, 212, 214), (126, 128, 389, 397), (645, 644, 522, 280), (71, 66, 1, 330, 67, 70), (129, 397, 400), (294, 647, 650, 296, 295), (394, 395, 396, 701, 704), (296, 288, 53, 291, 293, 295), (64, 339, 343), (354, 345, 348), (347, 339, 64), (348, 347, 64), (64, 354, 348), (343, 342, 64), (64, 351, 357), (360, 359, 364), (357, 355, 64), (360, 364, 64), (355, 354, 64), (370, 360, 64), (367, 371, 64), (364, 363, 64), (377, 367, 64), (374, 378, 64), (371, 370, 64), (384, 374, 64), (381, 385, 64), (378, 377, 64), (391, 381, 64), (64, 388, 392), (395, 394, 399), (385, 384, 64), (395, 399, 64), (392, 391, 64), (403, 395, 64), (404, 403, 64), (64, 407, 404), (399, 398, 64), (409, 407, 64), (64, 416, 411), (411, 409, 64), (64, 414, 420), (423, 422, 427), (420, 418, 64), (64, 423, 427), (430, 429, 434), (418, 416, 64), (64, 430, 434), (442, 436, 439), (427, 426, 64), (439, 438, 64), (64, 442, 439), (434, 433, 64), (444, 442, 64), (64, 451, 446), (446, 444, 64), (64, 449, 455), (465, 457, 460), (455, 453, 64), (460, 459, 64), (64, 465, 460), (453, 451, 64), (64, 463, 469), (477, 471, 474), (469, 467, 64), (474, 473, 64), (64, 477, 474), (467, 465, 64), (479, 477, 64), (64, 484, 481), (481, 479, 64), (486, 484, 64), (64, 491, 488), (488, 486, 64), (493, 491, 64), (64, 500, 495), (495, 493, 64), (64, 498, 504), (512, 506, 509), (504, 502, 64), (509, 508, 64), (64, 512, 509), (502, 500, 64), (514, 512, 64), (64, 521, 516), (516, 514, 64), (64, 519, 525), (535, 527, 530), (525, 523, 64), (530, 529, 64), (64, 535, 530), (523, 521, 64), (64, 533, 539), (548, 541, 544), (539, 537, 64), (544, 543, 64), (64, 548, 544), (537, 535, 64), (549, 548, 64), (64, 557, 551), (551, 549, 64), (64, 554, 560), (560, 558, 64), (331, 559, 333), (564, 563, 340, 65), (139, 405, 141), (571, 677, 352), (135, 596, 705, 408), (159, 601, 603, 161, 160), (656, 769, 534), (78, 73, 3, 66, 74, 77), (568, 567, 353, 72), (575, 681, 361), (168, 604, 606, 170, 169), (321, 323, 59, 316, 318, 320), (72, 356, 82), (572, 571, 352, 79), (90, 574, 577, 92, 91), (94, 372, 95), (177, 607, 609, 179, 178), (659, 319, 545, 773), (92, 87, 7, 80, 88, 91), (576, 575, 361, 86), (95, 578, 581, 97, 96), (95, 686, 578), (186, 610, 612, 188, 187), (663, 326, 552, 776), (97, 101, 9, 87, 93, 96), (104, 582, 585, 106, 105), (322, 550, 324), (580, 579, 368, 100), (335, 667, 670, 337, 336), (121, 589, 591, 123, 122), (195, 613, 615, 197, 196), (339, 338, 343), (102, 379, 104), (584, 583, 375, 98), (333, 561, 335), (111, 586, 588, 113, 112), (669, 668, 555, 329), (204, 616, 618, 206, 205), (113, 107, 13, 99, 109, 112), (108, 587, 693, 382), (131, 592, 594, 133, 132), (213, 619, 621, 215, 214), (119, 393, 121), (115, 590, 697, 389), (141, 595, 597, 143, 142), (648, 763, 520), (129, 400, 131), (567, 674, 353), (125, 593, 701, 396), (150, 598, 600, 152, 151), (652, 766, 536), (208, 620, 736, 466), (116, 117, 118), (126, 127, 128), (136, 137, 138), (562, 69, 344, 672), (68, 69, 70, 67), (565, 564, 65, 66, 71), (566, 76, 349, 675), (75, 76, 77, 74), (569, 568, 72, 73, 78), (83, 678, 570), (82, 83, 84, 81), (573, 572, 79, 80, 85), (90, 682, 574), (89, 90, 91, 88), (577, 576, 86, 87, 92), (94, 95, 96, 93), (581, 580, 100, 101, 97), (104, 690, 582), (100, 102, 103, 101), (102, 104, 105, 103), (585, 584, 98, 99, 106), (111, 694, 586), (110, 111, 112, 109), (588, 587, 108, 107, 113), (121, 698, 589), (116, 119, 120, 117), (119, 121, 122, 120), (591, 590, 115, 114, 123), (131, 702, 592), (126, 129, 130, 127), (129, 131, 132, 130), (594, 593, 125, 124, 133), (141, 706, 595), (136, 139, 140, 137), (139, 141, 142, 140), (597, 596, 135, 134, 143), (150, 710, 598), (146, 148, 149, 147), (148, 150, 151, 149), (600, 599, 145, 144, 152), (159, 714, 601), (155, 157, 158, 156), (157, 159, 160, 158), (603, 602, 154, 153, 161), (168, 718, 604), (164, 166, 167, 165), (166, 168, 169, 167), (606, 605, 163, 162, 170), (177, 722, 607), (173, 175, 176, 174), (175, 177, 178, 176), (609, 608, 172, 171, 179), (186, 726, 610), (182, 184, 185, 183), (184, 186, 187, 185), (612, 611, 181, 180, 188), (195, 730, 613), (191, 193, 194, 192), (193, 195, 196, 194), (615, 614, 190, 189, 197), (616, 204, 456, 734), (200, 202, 203, 201), (202, 204, 205, 203), (618, 617, 199, 198, 206), (619, 213, 461, 737), (209, 211, 212, 210), (211, 213, 214, 212), (621, 620, 208, 207, 215), (622, 222, 470, 740), (218, 220, 221, 219), (220, 222, 223, 221), (624, 623, 217, 216, 224), (625, 231, 475, 743), (227, 229, 230, 228), (229, 231, 232, 230), (627, 626, 226, 225, 233), (628, 240, 482, 746), (236, 238, 239, 237), (238, 240, 241, 239), (630, 629, 235, 234, 242), (631, 249, 489, 749), (245, 247, 248, 246), (247, 249, 250, 248), (633, 632, 244, 243, 251), (634, 258, 496, 752), (254, 256, 257, 255), (256, 258, 259, 257), (636, 635, 253, 252, 260), (637, 267, 505, 755), (263, 265, 266, 264), (265, 267, 268, 266), (639, 638, 262, 261, 269), (640, 276, 510, 758), (272, 274, 275, 273), (274, 276, 277, 275), (642, 641, 271, 270, 278), (643, 285, 517, 761), (281, 283, 284, 282), (283, 285, 286, 284), (646, 645, 280, 279, 287), (647, 294, 526, 764), (290, 292, 293, 291), (292, 294, 295, 293), (650, 649, 289, 288, 296), (651, 303, 531, 767), (299, 301, 302, 300), (301, 303, 304, 302), (654, 653, 298, 297, 305), (655, 312, 540, 770), (308, 310, 311, 309), (310, 312, 313, 311), (658, 657, 307, 306, 314), (315, 317, 318, 316), (317, 319, 320, 318), (662, 661, 322, 323, 321), (322, 324, 325, 323), (324, 326, 327, 325), (666, 665, 331, 332, 328), (667, 335, 561, 779), (331, 333, 334, 332), (333, 335, 336, 334), (670, 669, 329, 330, 337), (345, 354, 353, 674, 676), (342, 343, 344, 341), (338, 339, 340, 671, 673), (347, 348, 349, 346), (357, 350, 680, 679, 358), (364, 359, 684, 683, 365), (354, 355, 356, 353), (355, 357, 358, 356), (83, 358, 679, 678), (371, 366, 688, 687, 372), (363, 364, 365, 362), (90, 365, 683, 682), (378, 373, 692, 691, 379), (370, 371, 372, 369), (95, 372, 687, 686), (385, 380, 696, 695, 386), (377, 378, 379, 376), (104, 379, 691, 690), (392, 387, 700, 699, 393), (384, 385, 386, 383), (111, 386, 695, 694), (399, 394, 704, 703, 400), (391, 392, 393, 390), (121, 393, 699, 698), (401, 407, 408, 705, 708), (398, 399, 400, 397), (131, 400, 703, 702), (403, 404, 405, 402), (141, 405, 707, 706), (407, 409, 410, 408), (409, 411, 412, 410), (150, 412, 711, 710), (427, 422, 720, 719, 428), (416, 418, 419, 417), (418, 420, 421, 419), (159, 421, 715, 714), (434, 429, 724, 723, 435), (426, 427, 428, 425), (168, 428, 719, 718), (436, 442, 443, 725, 728), (433, 434, 435, 432), (177, 435, 723, 722), (438, 439, 440, 437), (186, 440, 727, 726), (442, 444, 445, 443), (444, 446, 447, 445), (195, 447, 731, 730), (457, 465, 466, 736, 738), (451, 453, 454, 452), (453, 455, 456, 454), (448, 449, 450, 733, 735), (459, 460, 461, 458), (469, 462, 741, 740, 470), (471, 477, 478, 742, 744), (465, 467, 468, 466), (467, 469, 470, 468), (462, 463, 464, 739, 741), (473, 474, 475, 472), (476, 484, 485, 745, 747), (477, 479, 480, 478), (479, 481, 482, 480), (483, 491, 492, 748, 750), (484, 486, 487, 485), (486, 488, 489, 487), (490, 500, 501, 751, 753), (491, 493, 494, 492), (493, 495, 496, 494), (504, 497, 756, 755, 505), (506, 512, 513, 757, 759), (500, 502, 503, 501), (502, 504, 505, 503), (497, 498, 499, 754, 756), (508, 509, 510, 507), (511, 521, 522, 760, 762), (512, 514, 515, 513), (514, 516, 517, 515), (525, 518, 765, 764, 526), (527, 535, 536, 766, 768), (521, 523, 524, 522), (523, 525, 526, 524), (518, 519, 520, 763, 765), (529, 530, 531, 528), (539, 532, 771, 770, 540), (541, 548, 547, 772, 774), (535, 537, 538, 536), (537, 539, 540, 538), (532, 533, 534, 769, 771), (543, 544, 545, 542), (546, 557, 556, 775, 777), (548, 549, 550, 547), (549, 551, 552, 550), (560, 553, 780, 779, 561), (557, 558, 559, 556), (558, 560, 561, 559), (553, 554, 555, 778, 780), (329, 68, 67, 330), (65, 75, 74, 66), (72, 82, 81, 73), (79, 89, 88, 80), (579, 685, 368), (86, 94, 93, 87), (98, 110, 109, 99), (660, 772, 547), (664, 775, 556), (554, 342, 341, 555), (348, 345, 676, 675, 349), (339, 347, 346, 340), (351, 363, 362, 352), (360, 370, 369, 361), (367, 377, 376, 368), (374, 384, 383, 375), (381, 391, 390, 382), (388, 398, 397, 389), (404, 401, 708, 707, 405), (395, 403, 402, 396), (411, 406, 712, 711, 412), (414, 426, 425, 415), (423, 433, 432, 424), (439, 436, 728, 727, 440), (430, 438, 437, 431), (446, 441, 732, 731, 447), (460, 457, 738, 737, 461), (449, 459, 458, 450), (474, 471, 744, 743, 475), (463, 473, 472, 464), (481, 476, 747, 746, 482), (488, 483, 750, 749, 489), (495, 490, 753, 752, 496), (509, 506, 759, 758, 510), (498, 508, 507, 499), (516, 511, 762, 761, 517), (530, 527, 768, 767, 531), (519, 529, 528, 520), (544, 541, 774, 773, 545), (533, 543, 542, 534), (551, 546, 777, 776, 552), (563, 671, 340), (562, 563, 564, 565), (566, 567, 568, 569), (570, 571, 572, 573), (574, 575, 576, 577), (578, 579, 580, 581), (582, 583, 584, 585), (586, 587, 588), (589, 590, 591), (592, 593, 594), (595, 596, 597), (598, 599, 600), (601, 602, 603), (604, 605, 606), (607, 608, 609), (610, 611, 612), (613, 614, 615), (616, 617, 618), (619, 620, 621), (622, 623, 624), (625, 626, 627), (628, 629, 630), (631, 632, 633), (634, 635, 636), (637, 638, 639), (640, 641, 642), (643, 644, 645, 646), (647, 648, 649, 650), (651, 652, 653, 654), (655, 656, 657, 658), (659, 660, 661, 662), (663, 664, 665, 666), (667, 668, 669, 670), (671, 672, 673), (674, 675, 676), (677, 678, 679, 680), (681, 682, 683, 684), (685, 686, 687, 688), (689, 690, 691, 692), (693, 694, 695, 696), (697, 698, 699, 700), (701, 702, 703, 704), (705, 706, 707, 708), (709, 710, 711, 712), (713, 714, 715, 716), (717, 718, 719, 720), (721, 722, 723, 724), (725, 726, 727, 728), (729, 730, 731, 732), (733, 734, 735), (736, 737, 738), (739, 740, 741), (742, 743, 744), (745, 746, 747), (748, 749, 750), (751, 752, 753), (754, 755, 756), (757, 758, 759), (760, 761, 762), (763, 764, 765), (766, 767, 768), (769, 770, 771), (772, 773, 774), (775, 776, 777), (778, 779, 780), (671, 563, 562, 672), (674, 567, 566, 675), (677, 571, 570, 678), (681, 575, 574, 682), (685, 579, 578, 686), (689, 583, 582, 690), (586, 694, 693, 587), (589, 698, 697, 590), (592, 702, 701, 593), (595, 706, 705, 596), (598, 710, 709, 599), (601, 714, 713, 602), (604, 718, 717, 605), (607, 722, 721, 608), (610, 726, 725, 611), (613, 730, 729, 614), (616, 734, 733, 617), (619, 737, 736, 620), (622, 740, 739, 623), (625, 743, 742, 626), (628, 746, 745, 629), (631, 749, 748, 632), (634, 752, 751, 635), (637, 755, 754, 638), (640, 758, 757, 641), (760, 644, 643, 761), (763, 648, 647, 764), (766, 652, 651, 767), (769, 656, 655, 770), (772, 660, 659, 773), (775, 664, 663, 776), (778, 668, 667, 779), (69, 562, 565, 71, 70)])
_uv = me_circle.uv_layers.new(name='UVMap')
_uv.uv.foreach_set('vector', [0.0, 0.0, 0.0, 0.0, 0.0, 0.0, 0.0, 0.0, 0.0, 0.0, 0.0, 0.0, 0.0, 0.0, 0.0, 0.0, 0.0, 0.0, 0.0, 0.0, 0.0, 0.0, 0.0, 0.0, 0.0, 0.0, 0.0, 0.0, 0.0, 0.0, 0.0, 0.0, 0.0, 0.0, 0.0, 0.0, 0.0, 0.0, 0.0, 0.0, 0.0, 0.0, 0.0, 0.0, 0.0, 0.0, 0.0, 0.0, 0.0, 0.0, 0.0, 0.0, 0.0, 0.0, 0.0, 0.0, 0.0, 0.0, 0.0, 0.0, 0.0, 0.0, 0.0, 0.0, 0.0, 0.0, 0.0, 0.0, 0.0, 0.0, 0.0, 0.0, 0.0, 0.0, 0.0, 0.0, 0.0, 0.0, 0.0, 0.0, 0.0, 0.0, 0.0, 0.0, 0.0, 0.0, 0.0, 0.0, 0.0, 0.0, 0.0, 0.0, 0.0, 0.0, 0.0, 0.0, 0.0, 0.0, 0.0, 0.0, 0.0, 0.0, 0.0, 0.0, 0.0, 0.0, 0.0, 0.0, 0.0, 0.0, 0.0, 0.0, 0.0, 0.0, 0.0, 0.0, 0.0, 0.0, 0.0, 0.0, 0.0, 0.0, 0.0, 0.0, 0.0, 0.0, 0.0, 0.0, 0.0, 0.0, 0.0, 0.0, 0.0, 0.0, 0.0, 0.0, 0.0, 0.0, 0.0, 0.0, 0.0, 0.0, 0.0, 0.0, 0.0, 0.0, 0.0, 0.0, 0.0, 0.0, 0.0, 0.0, 0.0, 0.0, 0.0, 0.0, 0.0, 0.0, 0.0, 0.0, 0.0, 0.0, 0.0, 0.0, 0.0, 0.0, 0.0, 0.0, 0.0, 0.0, 0.0, 0.0, 0.0, 0.0, 0.0, 0.0, 0.0, 0.0, 0.0, 0.0, 0.0, 0.0, 0.0, 0.0, 0.0, 0.0, 0.0, 0.0, 0.0, 0.0, 0.0, 0.0, 0.0, 0.0, 0.0, 0.0, 0.0, 0.0, 0.0, 0.0, 0.0, 0.0, 0.0, 0.0, 0.0, 0.0, 0.0, 0.0, 0.0, 0.0, 0.0, 0.0, 0.0, 0.0, 0.0, 0.0, 0.0, 0.0, 0.0, 0.0, 0.0, 0.0, 0.0, 0.0, 0.0, 0.0, 0.0, 0.0, 0.0, 0.0, 0.0, 0.0, 0.0, 0.0, 0.0, 0.0, 0.0, 0.0, 0.0, 0.0, 0.0, 0.0, 0.0, 0.0, 0.0, 0.0, 0.0, 0.0, 0.0, 0.0, 0.0, 0.0, 0.0, 0.0, 0.0, 0.0, 0.0, 0.0, 0.0, 0.0, 0.0, 0.0, 0.0, 0.0, 0.0, 0.0, 0.0, 0.0, 0.0, 0.0, 0.0, 0.0, 0.0, 0.0, 0.0, 0.0, 0.0, 0.0, 0.0, 0.0, 0.0, 0.0, 0.0, 0.0, 0.0, 0.0, 0.0, 0.0, 0.0, 0.0, 0.0, 0.0, 0.0, 0.0, 0.0, 0.0, 0.0, 0.0, 0.0, 0.0, 0.0, 0.0, 0.0, 0.0, 0.0, 0.0, 0.0, 0.0, 0.0, 0.0, 0.0, 0.0, 0.0, 0.0, 0.0, 0.0, 0.0, 0.0, 0.0, 0.0, 0.0, 0.0, 0.0, 0.0, 0.0, 0.0, 0.0, 0.0, 0.0, 0.0, 0.0, 0.0, 0.0, 0.0, 0.0, 0.0, 0.0, 0.0, 0.0, 0.0, 0.0, 0.0, 0.0, 0.0, 0.0, 0.0, 0.0, 0.0, 0.0, 0.0, 0.0, 0.0, 0.0, 0.0, 0.0, 0.0, 0.0, 0.0, 0.0, 0.0, 0.0, 0.0, 0.0, 0.0, 0.0, 0.0, 0.0, 0.0, 0.0, 0.0, 0.0, 0.0, 0.0, 0.0, 0.0, 0.0, 0.0, 0.0, 0.0, 0.0, 0.0, 0.0, 0.0, 0.0, 0.0, 0.0, 0.0, 0.0, 0.0, 0.0, 0.0, 0.0, 0.0, 0.0, 0.0, 0.0, 0.0, 0.0, 0.0, 0.0, 0.0, 0.0, 0.0, 0.0, 0.0, 0.0, 0.0, 0.0, 0.0, 0.0, 0.0, 0.0, 0.0, 0.0, 0.0, 0.0, 0.0, 0.0, 0.0, 0.0, 0.0, 0.0, 0.0, 0.0, 0.0, 0.0, 0.0, 0.0, 0.0, 0.0, 0.0, 0.0, 0.0, 0.0, 0.0, 0.0, 0.0, 0.0, 0.0, 0.0, 0.0, 0.0, 0.0, 0.0, 0.0, 0.0, 0.0, 0.0, 0.0, 0.0, 0.0, 0.0, 0.0, 0.0, 0.0, 0.0, 0.0, 0.0, 0.0, 0.0, 0.0, 0.0, 0.0, 0.0, 0.0, 0.0, 0.0, 0.0, 0.0, 0.0, 0.0, 0.0, 0.0, 0.0, 0.0, 0.0, 0.0, 0.0, 0.0, 0.0, 0.0, 0.0, 0.0, 0.0, 0.0, 0.0, 0.0, 0.0, 0.0, 0.0, 0.0, 0.0, 0.0, 0.0, 0.0, 0.0, 0.0, 0.0, 0.0, 0.0, 0.0, 0.0, 0.0, 0.0, 0.0, 0.0, 0.0, 0.0, 0.0, 0.0, 0.0, 0.0, 0.0, 0.0, 0.0, 0.0, 0.0, 0.0, 0.0, 0.0, 0.0, 0.0, 0.0, 0.0, 0.0, 0.0, 0.0, 0.0, 0.0, 0.0, 0.0, 0.0, 0.0, 0.0, 0.0, 0.0, 0.0, 0.0, 0.0, 0.0, 0.0, 0.0, 0.0, 0.0, 0.0, 0.0, 0.0, 0.0, 0.0, 0.0, 0.0, 0.0, 0.0, 0.0, 0.0, 0.0, 0.0, 0.0, 0.0, 0.0, 0.0, 0.0, 0.0, 0.0, 0.0, 0.0, 0.0, 0.0, 0.0, 0.0, 0.0, 0.0, 0.0, 0.0, 0.0, 0.0, 0.0, 0.0, 0.0, 0.0, 0.0, 0.0, 0.0, 0.0, 0.0, 0.0, 0.0, 0.0, 0.0, 0.0, 0.0, 0.0, 0.0, 0.0, 0.0, 0.0, 0.0, 0.0, 0.0, 0.0, 0.0, 0.0, 0.0, 0.0, 0.0, 0.0, 0.0, 0.0, 0.0, 0.0, 0.0, 0.0, 0.0, 0.0, 0.0, 0.0, 0.0, 0.0, 0.0, 0.0, 0.0, 0.0, 0.0, 0.0, 0.0, 0.0, 0.0, 0.0, 0.0, 0.0, 0.0, 0.0, 0.0, 0.0, 0.0, 0.0, 0.0, 0.0, 0.0, 0.0, 0.0, 0.0, 0.0, 0.0, 0.0, 0.0, 0.0, 0.0, 0.0, 0.0, 0.0, 0.0, 0.0, 0.0, 0.0, 0.0, 0.0, 0.0, 0.0, 0.0, 0.0, 0.0, 0.0, 0.0, 0.0, 0.0, 0.0, 0.0, 0.0, 0.0, 0.0, 0.0, 0.0, 0.0, 0.0, 0.0, 0.0, 0.0, 0.0, 0.0, 0.0, 0.0, 0.0, 0.0, 0.0, 0.0, 0.0, 0.0, 0.0, 0.0, 0.0, 0.0, 0.0, 0.0, 0.0, 0.0, 0.0, 0.0, 0.0, 0.0, 0.0, 0.0, 0.0, 0.0, 0.0, 0.0, 0.0, 0.0, 0.0, 0.0, 0.0, 0.0, 0.0, 0.0, 0.0, 0.0, 0.0, 0.0, 0.0, 0.0, 0.0, 0.0, 0.0, 0.0, 0.0, 0.0, 0.0, 0.0, 0.0, 0.0, 0.0, 0.0, 0.0, 0.0, 0.0, 0.0, 0.0, 0.0, 0.0, 0.0, 0.0, 0.0, 0.0, 0.0, 0.0, 0.0, 0.0, 0.0, 0.0, 0.0, 0.0, 0.0, 0.0, 0.0, 0.0, 0.0, 0.0, 0.0, 0.0, 0.0, 0.0, 0.0, 0.0, 0.0, 0.0, 0.0, 0.0, 0.0, 0.0, 0.0, 0.0, 0.0, 0.0, 0.0, 0.0, 0.0, 0.0, 0.0, 0.0, 0.0, 0.0, 0.0, 0.0, 0.0, 0.0, 0.0, 0.0, 0.0, 0.0, 0.0, 0.0, 0.0, 0.0, 0.0, 0.0, 0.0, 0.0, 0.0, 0.0, 0.0, 0.0, 0.0, 0.0, 0.0, 0.0, 0.0, 0.0, 0.0, 0.0, 0.0, 0.0, 0.0, 0.0, 0.0, 0.0, 0.0, 0.0, 0.0, 0.0, 0.0, 0.0, 0.0, 0.0, 0.0, 0.0, 0.0, 0.0, 0.0, 0.0, 0.0, 0.0, 0.0, 0.0, 0.0, 0.0, 0.0, 0.0, 0.0, 0.0, 0.0, 0.0, 0.0, 0.0, 0.0, 0.0, 0.0, 0.0, 0.0, 0.0, 0.0, 0.0, 0.0, 0.0, 0.0, 0.0, 0.0, 0.0, 0.0, 0.0, 0.0, 0.0, 0.0, 0.0, 0.0, 0.0, 0.0, 0.0, 0.0, 0.0, 0.0, 0.0, 0.0, 0.0, 0.0, 0.0, 0.0, 0.0, 0.0, 0.0, 0.0, 0.0, 0.0, 0.0, 0.0, 0.0, 0.0, 0.0, 0.0, 0.0, 0.0, 0.0, 0.0, 0.0, 0.0, 0.0, 0.0, 0.0, 0.0, 0.0, 0.0, 0.0, 0.0, 0.0, 0.0, 0.0, 0.0, 0.0, 0.0, 0.0, 0.0, 0.0, 0.0, 0.0, 0.0, 0.0, 0.0, 0.0, 0.0, 0.0, 0.0, 0.0, 0.0, 0.0, 0.0, 0.0, 0.0, 0.0, 0.0, 0.0, 0.0, 0.0, 0.0, 0.0, 0.0, 0.0, 0.0, 0.0, 0.0, 0.0, 0.0, 0.0, 0.0, 0.0, 0.0, 0.0, 0.0, 0.0, 0.0, 0.0, 0.0, 0.0, 0.0, 0.0, 0.0, 0.0, 0.0, 0.0, 0.0, 0.0, 0.0, 0.0, 0.0, 0.0, 0.0, 0.0, 0.0, 0.0, 0.0, 0.0, 0.0, 0.0, 0.0, 0.0, 0.0, 0.0, 0.0, 0.0, 0.0, 0.0, 0.0, 0.0, 0.0, 0.0, 0.0, 0.0, 0.0, 0.0, 0.0, 0.0, 0.0, 0.0, 0.0, 0.0, 0.0, 0.0, 0.0, 0.0, 0.0, 0.0, 0.0, 0.0, 0.0, 0.0, 0.0, 0.0, 0.0, 0.0, 0.0, 0.0, 0.0, 0.0, 0.0, 0.0, 0.0, 0.0, 0.0, 0.0, 0.0, 0.0, 0.0, 0.0, 0.0, 0.0, 0.0, 0.0, 0.0, 0.0, 0.0, 0.0, 0.0, 0.0, 0.0, 0.0, 0.0, 0.0, 0.0, 0.0, 0.0, 0.0, 0.0, 0.0, 0.0, 0.0, 0.0, 0.0, 0.0, 0.0, 0.0, 0.0, 0.0, 0.0, 0.0, 0.0, 0.0, 0.0, 0.0, 0.0, 0.0, 0.0, 0.0, 0.0, 0.0, 0.0, 0.0, 0.0, 0.0, 0.0, 0.0, 0.0, 0.0, 0.0, 0.0, 0.0, 0.0, 0.0, 0.0, 0.0, 0.0, 0.0, 0.0, 0.0, 0.0, 0.0, 0.0, 0.0, 0.0, 0.0, 0.0, 0.0, 0.0, 0.0, 0.0, 0.0, 0.0, 0.0, 0.0, 0.0, 0.0, 0.0, 0.0, 0.0, 0.0, 0.0, 0.0, 0.0, 0.0, 0.0, 0.0, 0.0, 0.0, 0.0, 0.0, 0.0, 0.0, 0.0, 0.0, 0.0, 0.0, 0.0, 0.0, 0.0, 0.0, 0.0, 0.0, 0.0, 0.0, 0.0, 0.0, 0.0, 0.0, 0.0, 0.0, 0.0, 0.0, 0.0, 0.0, 0.0, 0.0, 0.0, 0.0, 0.0, 0.0, 0.0, 0.0, 0.0, 0.0, 0.0, 0.0, 0.0, 0.0, 0.0, 0.0, 0.0, 0.0, 0.0, 0.0, 0.0, 0.0, 0.0, 0.0, 0.0, 0.0, 0.0, 0.0, 0.0, 0.0, 0.0, 0.0, 0.0, 0.0, 0.0, 0.0, 0.0, 0.0, 0.0, 0.0, 0.0, 0.0, 0.0, 0.0, 0.0, 0.0, 0.0, 0.0, 0.0, 0.0, 0.0, 0.0, 0.0, 0.0, 0.0, 0.0, 0.0, 0.0, 0.0, 0.0, 0.0, 0.0, 0.0, 0.0, 0.0, 0.0, 0.0, 0.0, 0.0, 0.0, 0.0, 0.0, 0.0, 0.0, 0.0, 0.0, 0.0, 0.0, 0.0, 0.0, 0.0, 0.0, 0.0, 0.0, 0.0, 0.0, 0.0, 0.0, 0.0, 0.0, 0.0, 0.0, 0.0, 0.0, 0.0, 0.0, 0.0, 0.0, 0.0, 0.0, 0.0, 0.0, 0.0, 0.0, 0.0, 0.0, 0.0, 0.0, 0.0, 0.0, 0.0, 0.0, 0.0, 0.0, 0.0, 0.0, 0.0, 0.0, 0.0, 0.0, 0.0, 0.0, 0.0, 0.0, 0.0, 0.0, 0.0, 0.0, 0.0, 0.0, 0.0, 0.0, 0.0, 0.0, 0.0, 0.0, 0.0, 0.0, 0.0, 0.0, 0.0, 0.0, 0.0, 0.0, 0.0, 0.0, 0.0, 0.0, 0.0, 0.0, 0.0, 0.0, 0.0, 0.0, 0.0, 0.0, 0.0, 0.0, 0.0, 0.0, 0.0, 0.0, 0.0, 0.0, 0.0, 0.0, 0.0, 0.0, 0.0, 0.0, 0.0, 0.0, 0.0, 0.0, 0.0, 0.0, 0.0, 0.0, 0.0, 0.0, 0.0, 0.0, 0.0, 0.0, 0.0, 0.0, 0.0, 0.0, 0.0, 0.0, 0.0, 0.0, 0.0, 0.0, 0.0, 0.0, 0.0, 0.0, 0.0, 0.0, 0.0, 0.0, 0.0, 0.0, 0.0, 0.0, 0.0, 0.0, 0.0, 0.0, 0.0, 0.0, 0.0, 0.0, 0.0, 0.0, 0.0, 0.0, 0.0, 0.0, 0.0, 0.0, 0.0, 0.0, 0.0, 0.0, 0.0, 0.0, 0.0, 0.0, 0.0, 0.0, 0.0, 0.0, 0.0, 0.0, 0.0, 0.0, 0.0, 0.0, 0.0, 0.0, 0.0, 0.0, 0.0, 0.0, 0.0, 0.0, 0.0, 0.0, 0.0, 0.0, 0.0, 0.0, 0.0, 0.0, 0.0, 0.0, 0.0, 0.0, 0.0, 0.0, 0.0, 0.0, 0.0, 0.0, 0.0, 0.0, 0.0, 0.0, 0.0, 0.0, 0.0, 0.0, 0.0, 0.0, 0.0, 0.0, 0.0, 0.0, 0.0, 0.0, 0.0, 0.0, 0.0, 0.0, 0.0, 0.0, 0.0, 0.0, 0.0, 0.0, 0.0, 0.0, 0.0, 0.0, 0.0, 0.0, 0.0, 0.0, 0.0, 0.0, 0.0, 0.0, 0.0, 0.0, 0.0, 0.0, 0.0, 0.0, 0.0, 0.0, 0.0, 0.0, 0.0, 0.0, 0.0, 0.0, 0.0, 0.0, 0.0, 0.0, 0.0, 0.0, 0.0, 0.0, 0.0, 0.0, 0.0, 0.0, 0.0, 0.0, 0.0, 0.0, 0.0, 0.0, 0.0, 0.0, 0.0, 0.0, 0.0, 0.0, 0.0, 0.0, 0.0, 0.0, 0.0, 0.0, 0.0, 0.0, 0.0, 0.0, 0.0, 0.0, 0.0, 0.0, 0.0, 0.0, 0.0, 0.0, 0.0, 0.0, 0.0, 0.0, 0.0, 0.0, 0.0, 0.0, 0.0, 0.0, 0.0, 0.0, 0.0, 0.0, 0.0, 0.0, 0.0, 0.0, 0.0, 0.0, 0.0, 0.0, 0.0, 0.0, 0.0, 0.0, 0.0, 0.0, 0.0, 0.0, 0.0, 0.0, 0.0, 0.0, 0.0, 0.0, 0.0, 0.0, 0.0, 0.0, 0.0, 0.0, 0.0, 0.0, 0.0, 0.0, 0.0, 0.0, 0.0, 0.0, 0.0, 0.0, 0.0, 0.0, 0.0, 0.0, 0.0, 0.0, 0.0, 0.0, 0.0, 0.0, 0.0, 0.0, 0.0, 0.0, 0.0, 0.0, 0.0, 0.0, 0.0, 0.0, 0.0, 0.0, 0.0, 0.0, 0.0, 0.0, 0.0, 0.0, 0.0, 0.0, 0.0, 0.0, 0.0, 0.0, 0.0, 0.0, 0.0, 0.0, 0.0, 0.0, 0.0, 0.0, 0.0, 0.0, 0.0, 0.0, 0.0, 0.0, 0.0, 0.0, 0.0, 0.0, 0.0, 0.0, 0.0, 0.0, 0.0, 0.0, 0.0, 0.0, 0.0, 0.0, 0.0, 0.0, 0.0, 0.0, 0.0, 0.0, 0.0, 0.0, 0.0, 0.0, 0.0, 0.0, 0.0, 0.0, 0.0, 0.0, 0.0, 0.0, 0.0, 0.0, 0.0, 0.0, 0.0, 0.0, 0.0, 0.0, 0.0, 0.0, 0.0, 0.0, 0.0, 0.0, 0.0, 0.0, 0.0, 0.0, 0.0, 0.0, 0.0, 0.0, 0.0, 0.0, 0.0, 0.0, 0.0, 0.0, 0.0, 0.0, 0.0, 0.0, 0.0, 0.0, 0.0, 0.0, 0.0, 0.0, 0.0, 0.0, 0.0, 0.0, 0.0, 0.0, 0.0, 0.0, 0.0, 0.0, 0.0, 0.0, 0.0, 0.0, 0.0, 0.0, 0.0, 0.0, 0.0, 0.0, 0.0, 0.0, 0.0, 0.0, 0.0, 0.0, 0.0, 0.0, 0.0, 0.0, 0.0, 0.0, 0.0, 0.0, 0.0, 0.0, 0.0, 0.0, 0.0, 0.0, 0.0, 0.0, 0.0, 0.0, 0.0, 0.0, 0.0, 0.0, 0.0, 0.0, 0.0, 0.0, 0.0, 0.0, 0.0, 0.0, 0.0, 0.0, 0.0, 0.0, 0.0, 0.0, 0.0, 0.0, 0.0, 0.0, 0.0, 0.0, 0.0, 0.0, 0.0, 0.0, 0.0, 0.0, 0.0, 0.0, 0.0, 0.0, 0.0, 0.0, 0.0, 0.0, 0.0, 0.0, 0.0, 0.0, 0.0, 0.0, 0.0, 0.0, 0.0, 0.0, 0.0, 0.0, 0.0, 0.0, 0.0, 0.0, 0.0, 0.0, 0.0, 0.0, 0.0, 0.0, 0.0, 0.0, 0.0, 0.0, 0.0, 0.0, 0.0, 0.0, 0.0, 0.0, 0.0, 0.0, 0.0, 0.0, 0.0, 0.0, 0.0, 0.0, 0.0, 0.0, 0.0, 0.0, 0.0, 0.0, 0.0, 0.0, 0.0, 0.0, 0.0, 0.0, 0.0, 0.0, 0.0, 0.0, 0.0, 0.0, 0.0, 0.0, 0.0, 0.0, 0.0, 0.0, 0.0, 0.0, 0.0, 0.0, 0.0, 0.0, 0.0, 0.0, 0.0, 0.0, 0.0, 0.0, 0.0, 0.0, 0.0, 0.0, 0.0, 0.0, 0.0, 0.0, 0.0, 0.0, 0.0, 0.0, 0.0, 0.0, 0.0, 0.0, 0.0, 0.0, 0.0, 0.0, 0.0, 0.0, 0.0, 0.0, 0.0, 0.0, 0.0, 0.0, 0.0, 0.0, 0.0, 0.0, 0.0, 0.0, 0.0, 0.0, 0.0, 0.0, 0.0, 0.0, 0.0, 0.0, 0.0, 0.0, 0.0, 0.0, 0.0, 0.0, 0.0, 0.0, 0.0, 0.0, 0.0, 0.0, 0.0, 0.0, 0.0, 0.0, 0.0, 0.0, 0.0, 0.0, 0.0, 0.0, 0.0, 0.0, 0.0, 0.0, 0.0, 0.0, 0.0, 0.0, 0.0, 0.0, 0.0, 0.0, 0.0, 0.0, 0.0, 0.0, 0.0, 0.0, 0.0, 0.0, 0.0, 0.0, 0.0, 0.0, 0.0, 0.0, 0.0, 0.0, 0.0, 0.0, 0.0, 0.0, 0.0, 0.0, 0.0, 0.0, 0.0, 0.0, 0.0, 0.0, 0.0, 0.0, 0.0, 0.0, 0.0, 0.0, 0.0, 0.0, 0.0, 0.0, 0.0, 0.0, 0.0, 0.0, 0.0, 0.0, 0.0, 0.0, 0.0, 0.0, 0.0, 0.0, 0.0, 0.0, 0.0, 0.0, 0.0, 0.0, 0.0, 0.0, 0.0, 0.0, 0.0, 0.0, 0.0, 0.0, 0.0, 0.0, 0.0, 0.0, 0.0, 0.0, 0.0, 0.0, 0.0, 0.0, 0.0, 0.0, 0.0, 0.0, 0.0, 0.0, 0.0, 0.0, 0.0, 0.0, 0.0, 0.0, 0.0, 0.0, 0.0, 0.0, 0.0, 0.0, 0.0, 0.0, 0.0, 0.0, 0.0, 0.0, 0.0, 0.0, 0.0, 0.0, 0.0, 0.0, 0.0, 0.0, 0.0, 0.0, 0.0, 0.0, 0.0, 0.0, 0.0, 0.0, 0.0, 0.0, 0.0, 0.0, 0.0, 0.0, 0.0, 0.0, 0.0, 0.0, 0.0, 0.0, 0.0, 0.0, 0.0, 0.0, 0.0, 0.0, 0.0, 0.0, 0.0, 0.0, 0.0, 0.0, 0.0, 0.0, 0.0, 0.0, 0.0, 0.0, 0.0, 0.0, 0.0, 0.0, 0.0, 0.0, 0.0, 0.0, 0.0, 0.0, 0.0, 0.0, 0.0, 0.0, 0.0, 0.0, 0.0, 0.0, 0.0, 0.0, 0.0, 0.0, 0.0, 0.0, 0.0, 0.0, 0.0, 0.0, 0.0, 0.0, 0.0, 0.0, 0.0, 0.0, 0.0, 0.0, 0.0, 0.0, 0.0, 0.0, 0.0, 0.0, 0.0, 0.0, 0.0, 0.0, 0.0, 0.0, 0.0, 0.0, 0.0, 0.0, 0.0, 0.0, 0.0, 0.0, 0.0, 0.0, 0.0, 0.0, 0.0, 0.0, 0.0, 0.0, 0.0, 0.0, 0.0, 0.0, 0.0, 0.0, 0.0, 0.0, 0.0, 0.0, 0.0, 0.0, 0.0, 0.0, 0.0, 0.0, 0.0, 0.0, 0.0, 0.0, 0.0, 0.0, 0.0, 0.0, 0.0, 0.0, 0.0, 0.0, 0.0, 0.0, 0.0, 0.0, 0.0, 0.0, 0.0, 0.0, 0.0, 0.0, 0.0, 0.0, 0.0, 0.0, 0.0, 0.0, 0.0, 0.0, 0.0, 0.0, 0.0, 0.0, 0.0, 0.0, 0.0, 0.0, 0.0, 0.0, 0.0, 0.0, 0.0, 0.0, 0.0, 0.0, 0.0, 0.0, 0.0, 0.0, 0.0, 0.0, 0.0, 0.0, 0.0, 0.0, 0.0, 0.0, 0.0, 0.0, 0.0, 0.0, 0.0, 0.0, 0.0, 0.0, 0.0, 0.0, 0.0, 0.0, 0.0, 0.0, 0.0, 0.0, 0.0, 0.0, 0.0, 0.0, 0.0, 0.0, 0.0, 0.0, 0.0, 0.0, 0.0, 0.0, 0.0, 0.0, 0.0, 0.0, 0.0, 0.0, 0.0, 0.0, 0.0, 0.0, 0.0, 0.0, 0.0, 0.0, 0.0, 0.0, 0.0, 0.0, 0.0, 0.0, 0.0, 0.0, 0.0, 0.0, 0.0, 0.0, 0.0, 0.0, 0.0, 0.0, 0.0, 0.0, 0.0, 0.0, 0.0, 0.0, 0.0, 0.0, 0.0, 0.0, 0.0, 0.0, 0.0, 0.0, 0.0, 0.0, 0.0, 0.0, 0.0, 0.0, 0.0, 0.0, 0.0, 0.0, 0.0, 0.0, 0.0, 0.0, 0.0, 0.0, 0.0, 0.0, 0.0, 0.0, 0.0, 0.0, 0.0, 0.0, 0.0, 0.0, 0.0, 0.0, 0.0, 0.0, 0.0, 0.0, 0.0, 0.0, 0.0, 0.0, 0.0, 0.0, 0.0, 0.0, 0.0, 0.0, 0.0, 0.0, 0.0, 0.0, 0.0, 0.0, 0.0, 0.0, 0.0, 0.0, 0.0, 0.0, 0.0, 0.0, 0.0, 0.0, 0.0, 0.0, 0.0, 0.0, 0.0, 0.0, 0.0, 0.0, 0.0, 0.0, 0.0, 0.0, 0.0, 0.0, 0.0, 0.0, 0.0, 0.0, 0.0, 0.0, 0.0, 0.0, 0.0, 0.0, 0.0, 0.0, 0.0, 0.0, 0.0, 0.0, 0.0, 0.0, 0.0, 0.0, 0.0, 0.0, 0.0, 0.0, 0.0, 0.0, 0.0, 0.0, 0.0, 0.0, 0.0, 0.0, 0.0, 0.0, 0.0, 0.0, 0.0, 0.0, 0.0, 0.0, 0.0, 0.0, 0.0, 0.0, 0.0, 0.0, 0.0, 0.0, 0.0, 0.0, 0.0, 0.0, 0.0, 0.0, 0.0, 0.0, 0.0, 0.0, 0.0, 0.0, 0.0, 0.0, 0.0, 0.0, 0.0, 0.0, 0.0, 0.0, 0.0, 0.0, 0.0, 0.0, 0.0, 0.0, 0.0, 0.0, 0.0, 0.0, 0.0, 0.0, 0.0, 0.0, 0.0, 0.0, 0.0, 0.0, 0.0, 0.0, 0.0, 0.0, 0.0, 0.0, 0.0, 0.0, 0.0, 0.0, 0.0, 0.0, 0.0, 0.0, 0.0, 0.0, 0.0, 0.0, 0.0, 0.0, 0.0, 0.0, 0.0, 0.0, 0.0, 0.0, 0.0, 0.0, 0.0, 0.0, 0.0, 0.0, 0.0, 0.0, 0.0, 0.0, 0.0, 0.0, 0.0, 0.0, 0.0, 0.0, 0.0, 0.0, 0.0, 0.0, 0.0, 0.0, 0.0, 0.0, 0.0, 0.0, 0.0, 0.0, 0.0, 0.0, 0.0, 0.0, 0.0, 0.0, 0.0, 0.0, 0.0, 0.0, 0.0, 0.0, 0.0, 0.0, 0.0, 0.0, 0.0, 0.0, 0.0, 0.0, 0.0, 0.0, 0.0, 0.0, 0.0, 0.0, 0.0, 0.0, 0.0, 0.0, 0.0, 0.0, 0.0, 0.0, 0.0, 0.0, 0.0, 0.0, 0.0, 0.0, 0.0, 0.0, 0.0, 0.0, 0.0, 0.0, 0.0, 0.0, 0.0, 0.0, 0.0, 0.0, 0.0, 0.0, 0.0, 0.0, 0.0, 0.0, 0.0, 0.0, 0.0, 0.0, 0.0, 0.0, 0.0, 0.0, 0.0, 0.0, 0.0, 0.0, 0.0, 0.0, 0.0, 0.0, 0.0, 0.0, 0.0, 0.0, 0.0, 0.0, 0.0, 0.0, 0.0, 0.0, 0.0, 0.0, 0.0, 0.0, 0.0, 0.0, 0.0, 0.0, 0.0, 0.0, 0.0, 0.0, 0.0, 0.0, 0.0, 0.0, 0.0, 0.0, 0.0, 0.0, 0.0, 0.0, 0.0, 0.0, 0.0, 0.0, 0.0, 0.0, 0.0, 0.0, 0.0, 0.0, 0.0, 0.0, 0.0, 0.0, 0.0, 0.0, 0.0, 0.0, 0.0, 0.0, 0.0, 0.0, 0.0, 0.0, 0.0, 0.0, 0.0, 0.0, 0.0, 0.0, 0.0, 0.0, 0.0, 0.0, 0.0, 0.0, 0.0, 0.0, 0.0, 0.0, 0.0, 0.0, 0.0, 0.0, 0.0, 0.0, 0.0, 0.0, 0.0, 0.0, 0.0, 0.0, 0.0, 0.0, 0.0, 0.0, 0.0, 0.0, 0.0, 0.0, 0.0, 0.0, 0.0, 0.0, 0.0, 0.0, 0.0, 0.0, 0.0, 0.0, 0.0, 0.0, 0.0, 0.0, 0.0, 0.0, 0.0, 0.0, 0.0, 0.0, 0.0, 0.0, 0.0, 0.0, 0.0, 0.0, 0.0, 0.0, 0.0, 0.0, 0.0, 0.0, 0.0, 0.0, 0.0, 0.0, 0.0, 0.0, 0.0, 0.0, 0.0, 0.0, 0.0, 0.0, 0.0, 0.0, 0.0, 0.0, 0.0, 0.0, 0.0, 0.0, 0.0, 0.0, 0.0, 0.0, 0.0, 0.0, 0.0, 0.0, 0.0, 0.0, 0.0, 0.0, 0.0, 0.0, 0.0, 0.0, 0.0, 0.0, 0.0, 0.0, 0.0, 0.0, 0.0, 0.0, 0.0, 0.0, 0.0, 0.0, 0.0, 0.0, 0.0, 0.0, 0.0, 0.0, 0.0, 0.0, 0.0, 0.0, 0.0, 0.0, 0.0, 0.0, 0.0, 0.0, 0.0, 0.0, 0.0, 0.0, 0.0, 0.0, 0.0, 0.0, 0.0, 0.0, 0.0, 0.0, 0.0, 0.0, 0.0, 0.0, 0.0, 0.0, 0.0, 0.0, 0.0, 0.0, 0.0, 0.0, 0.0, 0.0, 0.0, 0.0, 0.0, 0.0, 0.0, 0.0, 0.0, 0.0, 0.0, 0.0, 0.0, 0.0, 0.0, 0.0, 0.0, 0.0, 0.0, 0.0, 0.0, 0.0, 0.0, 0.0, 0.0, 0.0, 0.0, 0.0, 0.0, 0.0, 0.0, 0.0, 0.0, 0.0, 0.0, 0.0, 0.0, 0.0, 0.0, 0.0, 0.0, 0.0, 0.0, 0.0, 0.0, 0.0, 0.0, 0.0, 0.0, 0.0, 0.0, 0.0, 0.0, 0.0, 0.0, 0.0, 0.0, 0.0, 0.0, 0.0, 0.0, 0.0, 0.0, 0.0, 0.0, 0.0, 0.0, 0.0, 0.0, 0.0, 0.0, 0.0, 0.0, 0.0, 0.0, 0.0, 0.0, 0.0, 0.0, 0.0, 0.0, 0.0, 0.0, 0.0, 0.0, 0.0, 0.0, 0.0, 0.0, 0.0, 0.0, 0.0, 0.0, 0.0, 0.0, 0.0, 0.0, 0.0, 0.0, 0.0, 0.0, 0.0, 0.0, 0.0, 0.0, 0.0, 0.0, 0.0, 0.0, 0.0, 0.0, 0.0, 0.0, 0.0, 0.0, 0.0, 0.0, 0.0, 0.0, 0.0, 0.0, 0.0, 0.0, 0.0, 0.0, 0.0, 0.0, 0.0, 0.0, 0.0, 0.0, 0.0, 0.0, 0.0, 0.0, 0.0, 0.0, 0.0, 0.0, 0.0, 0.0, 0.0, 0.0, 0.0, 0.0, 0.0, 0.0, 0.0, 0.0, 0.0, 0.0, 0.0, 0.0, 0.0, 0.0, 0.0, 0.0, 0.0, 0.0, 0.0, 0.0, 0.0, 0.0, 0.0, 0.0, 0.0, 0.0, 0.0, 0.0, 0.0, 0.0, 0.0, 0.0, 0.0, 0.0, 0.0, 0.0, 0.0, 0.0, 0.0, 0.0, 0.0, 0.0, 0.0, 0.0, 0.0, 0.0, 0.0, 0.0, 0.0, 0.0, 0.0, 0.0, 0.0, 0.0, 0.0, 0.0, 0.0, 0.0, 0.0, 0.0, 0.0, 0.0, 0.0, 0.0, 0.0, 0.0, 0.0, 0.0, 0.0, 0.0, 0.0, 0.0, 0.0, 0.0, 0.0, 0.0, 0.0, 0.0, 0.0, 0.0, 0.0, 0.0, 0.0, 0.0, 0.0, 0.0, 0.0, 0.0, 0.0, 0.0, 0.0, 0.0, 0.0, 0.0, 0.0, 0.0, 0.0, 0.0, 0.0, 0.0, 0.0, 0.0, 0.0, 0.0, 0.0, 0.0, 0.0, 0.0, 0.0, 0.0, 0.0, 0.0, 0.0, 0.0, 0.0, 0.0, 0.0, 0.0, 0.0, 0.0, 0.0, 0.0, 0.0, 0.0, 0.0, 0.0, 0.0, 0.0, 0.0, 0.0, 0.0, 0.0, 0.0, 0.0, 0.0, 0.0, 0.0, 0.0, 0.0, 0.0, 0.0, 0.0, 0.0, 0.0, 0.0, 0.0, 0.0, 0.0, 0.0, 0.0, 0.0, 0.0, 0.0, 0.0, 0.0, 0.0, 0.0, 0.0, 0.0, 0.0, 0.0, 0.0, 0.0, 0.0, 0.0, 0.0, 0.0, 0.0, 0.0, 0.0, 0.0, 0.0, 0.0, 0.0, 0.0, 0.0, 0.0, 0.0, 0.0, 0.0, 0.0, 0.0, 0.0, 0.0, 0.0, 0.0, 0.0, 0.0, 0.0, 0.0, 0.0, 0.0, 0.0, 0.0, 0.0, 0.0, 0.0, 0.0, 0.0, 0.0, 0.0, 0.0, 0.0, 0.0, 0.0, 0.0, 0.0, 0.0, 0.0, 0.0, 0.0, 0.0, 0.0, 0.0, 0.0, 0.0, 0.0, 0.0, 0.0, 0.0, 0.0, 0.0, 0.0, 0.0, 0.0, 0.0, 0.0, 0.0, 0.0, 0.0, 0.0, 0.0, 0.0, 0.0, 0.0, 0.0, 0.0, 0.0, 0.0, 0.0, 0.0, 0.0, 0.0, 0.0, 0.0, 0.0, 0.0, 0.0, 0.0, 0.0, 0.0, 0.0, 0.0, 0.0, 0.0, 0.0, 0.0, 0.0, 0.0, 0.0, 0.0, 0.0, 0.0, 0.0, 0.0, 0.0, 0.0, 0.0, 0.0, 0.0, 0.0, 0.0, 0.0, 0.0, 0.0, 0.0, 0.0, 0.0, 0.0, 0.0, 0.0, 0.0, 0.0, 0.0, 0.0, 0.0, 0.0, 0.0, 0.0, 0.0, 0.0, 0.0, 0.0, 0.0, 0.0, 0.0, 0.0, 0.0, 0.0, 0.0, 0.0, 0.0, 0.0, 0.0, 0.0, 0.0, 0.0, 0.0, 0.0, 0.0, 0.0, 0.0, 0.0, 0.0, 0.0, 0.0, 0.0, 0.0, 0.0, 0.0, 0.0, 0.0, 0.0, 0.0, 0.0, 0.0, 0.0, 0.0, 0.0, 0.0, 0.0, 0.0, 0.0, 0.0, 0.0, 0.0, 0.0, 0.0, 0.0, 0.0, 0.0, 0.0, 0.0, 0.0, 0.0, 0.0, 0.0, 0.0, 0.0, 0.0, 0.0, 0.0, 0.0, 0.0, 0.0, 0.0, 0.0, 0.0, 0.0, 0.0, 0.0, 0.0, 0.0, 0.0, 0.0, 0.0, 0.0, 0.0, 0.0, 0.0, 0.0, 0.0, 0.0, 0.0, 0.0, 0.0, 0.0, 0.0, 0.0, 0.0, 0.0, 0.0, 0.0, 0.0, 0.0, 0.0, 0.0, 0.0, 0.0, 0.0, 0.0, 0.0, 0.0, 0.0, 0.0, 0.0, 0.0, 0.0, 0.0, 0.0, 0.0, 0.0, 0.0, 0.0, 0.0, 0.0, 0.0, 0.0, 0.0, 0.0, 0.0, 0.0, 0.0, 0.0, 0.0, 0.0, 0.0, 0.0, 0.0, 0.0, 0.0, 0.0, 0.0, 0.0, 0.0, 0.0, 0.0, 0.0, 0.0, 0.0, 0.0, 0.0, 0.0, 0.0, 0.0, 0.0, 0.0, 0.0, 0.0, 0.0, 0.0, 0.0, 0.0, 0.0, 0.0, 0.0, 0.0, 0.0, 0.0, 0.0, 0.0, 0.0, 0.0, 0.0, 0.0, 0.0, 0.0, 0.0, 0.0, 0.0, 0.0, 0.0, 0.0, 0.0, 0.0, 0.0, 0.0, 0.0, 0.0, 0.0, 0.0, 0.0, 0.0, 0.0, 0.0, 0.0, 0.0, 0.0, 0.0, 0.0, 0.0, 0.0, 0.0, 0.0, 0.0, 0.0, 0.0, 0.0, 0.0, 0.0, 0.0, 0.0, 0.0, 0.0, 0.0, 0.0, 0.0, 0.0, 0.0, 0.0, 0.0, 0.0, 0.0, 0.0, 0.0, 0.0, 0.0, 0.0, 0.0, 0.0, 0.0, 0.0, 0.0, 0.0, 0.0, 0.0, 0.0, 0.0, 0.0, 0.0, 0.0, 0.0, 0.0, 0.0, 0.0, 0.0, 0.0, 0.0, 0.0, 0.0, 0.0, 0.0, 0.0, 0.0, 0.0, 0.0, 0.0, 0.0, 0.0, 0.0, 0.0, 0.0, 0.0, 0.0, 0.0, 0.0, 0.0, 0.0, 0.0, 0.0, 0.0, 0.0, 0.0, 0.0, 0.0, 0.0, 0.0, 0.0, 0.0, 0.0, 0.0, 0.0, 0.0, 0.0, 0.0, 0.0, 0.0, 0.0, 0.0, 0.0, 0.0, 0.0, 0.0, 0.0, 0.0, 0.0, 0.0, 0.0, 0.0, 0.0, 0.0, 0.0, 0.0, 0.0, 0.0, 0.0, 0.0, 0.0, 0.0, 0.0, 0.0, 0.0, 0.0, 0.0, 0.0, 0.0, 0.0, 0.0, 0.0, 0.0, 0.0, 0.0, 0.0, 0.0, 0.0, 0.0, 0.0, 0.0, 0.0, 0.0, 0.0, 0.0, 0.0, 0.0, 0.0, 0.0, 0.0, 0.0, 0.0, 0.0, 0.0, 0.0, 0.0, 0.0, 0.0, 0.0, 0.0, 0.0, 0.0, 0.0, 0.0, 0.0, 0.0, 0.0, 0.0, 0.0, 0.0, 0.0, 0.0, 0.0, 0.0, 0.0, 0.0, 0.0, 0.0, 0.0, 0.0, 0.0, 0.0, 0.0, 0.0, 0.0, 0.0, 0.0, 0.0, 0.0, 0.0, 0.0, 0.0, 0.0, 0.0, 0.0, 0.0, 0.0, 0.0, 0.0, 0.0, 0.0, 0.0, 0.0, 0.0, 0.0, 0.0, 0.0, 0.0, 0.0, 0.0, 0.0, 0.0, 0.0, 0.0, 0.0, 0.0, 0.0, 0.0, 0.0, 0.0, 0.0, 0.0, 0.0, 0.0, 0.0, 0.0, 0.0, 0.0, 0.0, 0.0, 0.0, 0.0, 0.0, 0.0, 0.0, 0.0, 0.0, 0.0, 0.0, 0.0, 0.0, 0.0, 0.0, 0.0, 0.0, 0.0, 0.0, 0.0, 0.0, 0.0, 0.0, 0.0, 0.0, 0.0, 0.0, 0.0, 0.0, 0.0, 0.0, 0.0, 0.0, 0.0, 0.0, 0.0, 0.0, 0.0, 0.0, 0.0, 0.0, 0.0, 0.0, 0.0, 0.0, 0.0, 0.0, 0.0, 0.0, 0.0, 0.0, 0.0, 0.0, 0.0, 0.0, 0.0, 0.0, 0.0, 0.0, 0.0, 0.0, 0.0, 0.0, 0.0, 0.0, 0.0, 0.0, 0.0, 0.0, 0.0, 0.0, 0.0, 0.0, 0.0, 0.0, 0.0, 0.0, 0.0, 0.0, 0.0, 0.0, 0.0, 0.0, 0.0, 0.0, 0.0, 0.0, 0.0, 0.0, 0.0, 0.0, 0.0, 0.0, 0.0, 0.0, 0.0, 0.0, 0.0, 0.0, 0.0, 0.0, 0.0, 0.0, 0.0, 0.0, 0.0, 0.0, 0.0, 0.0, 0.0, 0.0, 0.0, 0.0, 0.0, 0.0, 0.0, 0.0, 0.0, 0.0, 0.0, 0.0, 0.0, 0.0, 0.0, 0.0, 0.0, 0.0, 0.0, 0.0, 0.0, 0.0, 0.0, 0.0, 0.0, 0.0, 0.0, 0.0, 0.0, 0.0, 0.0, 0.0, 0.0, 0.0, 0.0, 0.0, 0.0, 0.0, 0.0, 0.0, 0.0, 0.0, 0.0, 0.0, 0.0, 0.0, 0.0, 0.0, 0.0, 0.0, 0.0, 0.0, 0.0, 0.0, 0.0, 0.0, 0.0, 0.0, 0.0, 0.0, 0.0, 0.0, 0.0, 0.0, 0.0, 0.0, 0.0, 0.0, 0.0, 0.0, 0.0, 0.0, 0.0, 0.0, 0.0, 0.0, 0.0, 0.0, 0.0, 0.0, 0.0, 0.0, 0.0, 0.0, 0.0, 0.0, 0.0, 0.0, 0.0, 0.0, 0.0, 0.0, 0.0, 0.0, 0.0, 0.0, 0.0, 0.0, 0.0, 0.0, 0.0, 0.0, 0.0, 0.0, 0.0, 0.0, 0.0, 0.0, 0.0, 0.0, 0.0, 0.0, 0.0, 0.0, 0.0, 0.0, 0.0, 0.0, 0.0, 0.0, 0.0, 0.0, 0.0, 0.0, 0.0, 0.0, 0.0, 0.0, 0.0, 0.0, 0.0, 0.0, 0.0, 0.0, 0.0, 0.0, 0.0, 0.0, 0.0, 0.0, 0.0, 0.0, 0.0, 0.0, 0.0, 0.0, 0.0, 0.0, 0.0, 0.0, 0.0, 0.0, 0.0, 0.0, 0.0, 0.0, 0.0, 0.0, 0.0, 0.0, 0.0, 0.0, 0.0, 0.0, 0.0, 0.0, 0.0, 0.0, 0.0, 0.0, 0.0, 0.0, 0.0, 0.0, 0.0, 0.0, 0.0, 0.0, 0.0, 0.0, 0.0, 0.0, 0.0, 0.0, 0.0, 0.0, 0.0, 0.0, 0.0, 0.0, 0.0, 0.0, 0.0, 0.0, 0.0, 0.0, 0.0, 0.0, 0.0, 0.0, 0.0, 0.0, 0.0, 0.0, 0.0, 0.0, 0.0, 0.0, 0.0, 0.0, 0.0, 0.0, 0.0, 0.0, 0.0, 0.0, 0.0, 0.0, 0.0, 0.0, 0.0, 0.0, 0.0, 0.0, 0.0, 0.0, 0.0, 0.0, 0.0, 0.0, 0.0, 0.0, 0.0, 0.0, 0.0, 0.0, 0.0, 0.0, 0.0, 0.0, 0.0, 0.0, 0.0, 0.0, 0.0, 0.0, 0.0, 0.0, 0.0, 0.0, 0.0, 0.0, 0.0, 0.0, 0.0, 0.0, 0.0, 0.0, 0.0, 0.0, 0.0, 0.0, 0.0, 0.0, 0.0, 0.0, 0.0, 0.0, 0.0, 0.0, 0.0, 0.0, 0.0, 0.0, 0.0, 0.0, 0.0, 0.0, 0.0, 0.0, 0.0, 0.0, 0.0, 0.0, 0.0, 0.0, 0.0, 0.0, 0.0, 0.0, 0.0, 0.0, 0.0, 0.0, 0.0, 0.0, 0.0, 0.0, 0.0, 0.0, 0.0, 0.0, 0.0, 0.0, 0.0, 0.0, 0.0, 0.0, 0.0, 0.0, 0.0, 0.0, 0.0, 0.0, 0.0, 0.0, 0.0, 0.0, 0.0, 0.0, 0.0, 0.0, 0.0, 0.0, 0.0, 0.0, 0.0, 0.0, 0.0, 0.0, 0.0, 0.0, 0.0, 0.0, 0.0, 0.0, 0.0, 0.0, 0.0, 0.0, 0.0, 0.0, 0.0, 0.0, 0.0, 0.0, 0.0, 0.0, 0.0, 0.0, 0.0, 0.0, 0.0, 0.0, 0.0, 0.0, 0.0, 0.0, 0.0, 0.0, 0.0, 0.0, 0.0, 0.0, 0.0, 0.0, 0.0, 0.0, 0.0, 0.0, 0.0, 0.0, 0.0, 0.0, 0.0, 0.0, 0.0, 0.0, 0.0, 0.0, 0.0, 0.0, 0.0, 0.0, 0.0, 0.0, 0.0, 0.0, 0.0, 0.0, 0.0, 0.0, 0.0, 0.0, 0.0, 0.0, 0.0, 0.0, 0.0, 0.0, 0.0, 0.0, 0.0, 0.0, 0.0, 0.0, 0.0, 0.0, 0.0, 0.0, 0.0, 0.0, 0.0, 0.0, 0.0, 0.0, 0.0, 0.0, 0.0, 0.0, 0.0, 0.0, 0.0, 0.0, 0.0, 0.0, 0.0, 0.0, 0.0, 0.0, 0.0, 0.0, 0.0, 0.0, 0.0, 0.0, 0.0, 0.0, 0.0, 0.0, 0.0, 0.0, 0.0, 0.0, 0.0, 0.0, 0.0, 0.0, 0.0, 0.0, 0.0, 0.0, 0.0, 0.0, 0.0, 0.0, 0.0, 0.0, 0.0, 0.0, 0.0, 0.0, 0.0, 0.0, 0.0, 0.0, 0.0, 0.0, 0.0, 0.0, 0.0, 0.0, 0.0, 0.0, 0.0, 0.0, 0.0, 0.0, 0.0, 0.0, 0.0, 0.0, 0.0, 0.0, 0.0, 0.0, 0.0, 0.0, 0.0, 0.0, 0.0, 0.0, 0.0, 0.0, 0.0, 0.0, 0.0, 0.0, 0.0, 0.0, 0.0, 0.0, 0.0, 0.0, 0.0, 0.0, 0.0, 0.0, 0.0, 0.0, 0.0, 0.0, 0.0, 0.0, 0.0, 0.0, 0.0, 0.0, 0.0, 0.0, 0.0, 0.0, 0.0, 0.0, 0.0, 0.0, 0.0, 0.0, 0.0, 0.0, 0.0, 0.0, 0.0, 0.0, 0.0, 0.0, 0.0, 0.0, 0.0, 0.0, 0.0, 0.0, 0.0, 0.0, 0.0, 0.0, 0.0, 0.0, 0.0, 0.0, 0.0, 0.0, 0.0, 0.0, 0.0, 0.0, 0.0, 0.0, 0.0, 0.0, 0.0, 0.0, 0.0, 0.0, 0.0, 0.0, 0.0, 0.0, 0.0, 0.0, 0.0, 0.0, 0.0, 0.0, 0.0, 0.0, 0.0, 0.0, 0.0, 0.0, 0.0, 0.0, 0.0, 0.0, 0.0, 0.0, 0.0, 0.0, 0.0, 0.0, 0.0, 0.0, 0.0, 0.0, 0.0, 0.0, 0.0, 0.0, 0.0, 0.0, 0.0, 0.0, 0.0, 0.0, 0.0, 0.0, 0.0, 0.0, 0.0, 0.0, 0.0, 0.0, 0.0, 0.0, 0.0, 0.0, 0.0, 0.0, 0.0, 0.0, 0.0, 0.0, 0.0, 0.0, 0.0, 0.0, 0.0, 0.0, 0.0, 0.0, 0.0, 0.0, 0.0, 0.0, 0.0, 0.0, 0.0, 0.0, 0.0, 0.0, 0.0, 0.0, 0.0, 0.0, 0.0, 0.0, 0.0, 0.0, 0.0, 0.0, 0.0, 0.0, 0.0, 0.0, 0.0, 0.0, 0.0, 0.0, 0.0, 0.0, 0.0, 0.0, 0.0, 0.0, 0.0, 0.0, 0.0, 0.0, 0.0, 0.0, 0.0, 0.0, 0.0, 0.0, 0.0, 0.0, 0.0, 0.0, 0.0, 0.0, 0.0, 0.0, 0.0, 0.0, 0.0, 0.0, 0.0, 0.0, 0.0, 0.0, 0.0, 0.0, 0.0, 0.0, 0.0, 0.0, 0.0, 0.0, 0.0, 0.0, 0.0, 0.0, 0.0, 0.0, 0.0, 0.0, 0.0, 0.0, 0.0, 0.0, 0.0, 0.0, 0.0, 0.0, 0.0, 0.0, 0.0, 0.0, 0.0, 0.0, 0.0, 0.0, 0.0, 0.0, 0.0, 0.0, 0.0, 0.0, 0.0, 0.0, 0.0, 0.0, 0.0, 0.0, 0.0, 0.0, 0.0, 0.0, 0.0, 0.0, 0.0, 0.0, 0.0, 0.0, 0.0, 0.0, 0.0, 0.0, 0.0, 0.0, 0.0, 0.0, 0.0, 0.0, 0.0, 0.0, 0.0, 0.0, 0.0, 0.0, 0.0, 0.0, 0.0, 0.0, 0.0, 0.0, 0.0, 0.0, 0.0, 0.0, 0.0, 0.0, 0.0, 0.0, 0.0, 0.0, 0.0, 0.0, 0.0, 0.0, 0.0, 0.0, 0.0, 0.0, 0.0, 0.0, 0.0, 0.0, 0.0, 0.0, 0.0, 0.0, 0.0, 0.0, 0.0, 0.0, 0.0, 0.0, 0.0, 0.0, 0.0, 0.0, 0.0, 0.0, 0.0, 0.0, 0.0, 0.0, 0.0, 0.0, 0.0, 0.0, 0.0, 0.0, 0.0, 0.0, 0.0, 0.0, 0.0, 0.0, 0.0, 0.0, 0.0, 0.0, 0.0, 0.0, 0.0, 0.0, 0.0, 0.0, 0.0, 0.0, 0.0, 0.0, 0.0, 0.0, 0.0, 0.0, 0.0, 0.0, 0.0, 0.0, 0.0, 0.0, 0.0, 0.0, 0.0, 0.0, 0.0, 0.0, 0.0, 0.0, 0.0, 0.0, 0.0, 0.0, 0.0, 0.0, 0.0, 0.0, 0.0, 0.0, 0.0, 0.0, 0.0, 0.0, 0.0, 0.0, 0.0, 0.0, 0.0, 0.0, 0.0, 0.0, 0.0, 0.0, 0.0, 0.0, 0.0, 0.0, 0.0, 0.0, 0.0, 0.0, 0.0, 0.0, 0.0, 0.0, 0.0, 0.0, 0.0, 0.0, 0.0, 0.0, 0.0, 0.0, 0.0, 0.0, 0.0, 0.0, 0.0, 0.0, 0.0, 0.0, 0.0, 0.0, 0.0, 0.0, 0.0, 0.0, 0.0, 0.0, 0.0, 0.0, 0.0, 0.0, 0.0, 0.0, 0.0, 0.0, 0.0, 0.0, 0.0, 0.0, 0.0, 0.0, 0.0, 0.0, 0.0, 0.0, 0.0, 0.0, 0.0, 0.0, 0.0, 0.0, 0.0, 0.0, 0.0, 0.0, 0.0, 0.0, 0.0, 0.0, 0.0, 0.0, 0.0, 0.0, 0.0, 0.0, 0.0, 0.0, 0.0, 0.0, 0.0, 0.0, 0.0, 0.0, 0.0, 0.0, 0.0, 0.0, 0.0, 0.0, 0.0, 0.0, 0.0, 0.0, 0.0, 0.0, 0.0, 0.0, 0.0, 0.0, 0.0, 0.0, 0.0, 0.0, 0.0, 0.0, 0.0, 0.0, 0.0, 0.0, 0.0, 0.0, 0.0, 0.0, 0.0, 0.0, 0.0, 0.0, 0.0, 0.0, 0.0, 0.0, 0.0, 0.0, 0.0, 0.0, 0.0, 0.0, 0.0, 0.0, 0.0, 0.0, 0.0, 0.0, 0.0, 0.0, 0.0, 0.0, 0.0, 0.0, 0.0, 0.0, 0.0, 0.0, 0.0, 0.0, 0.0, 0.0, 0.0, 0.0, 0.0, 0.0, 0.0, 0.0, 0.0, 0.0, 0.0, 0.0, 0.0, 0.0, 0.0, 0.0, 0.0, 0.0, 0.0, 0.0, 0.0, 0.0, 0.0, 0.0, 0.0, 0.0, 0.0, 0.0, 0.0, 0.0, 0.0, 0.0, 0.0, 0.0, 0.0, 0.0, 0.0, 0.0, 0.0, 0.0, 0.0, 0.0, 0.0, 0.0, 0.0, 0.0, 0.0, 0.0, 0.0, 0.0, 0.0, 0.0, 0.0, 0.0, 0.0, 0.0, 0.0, 0.0, 0.0, 0.0, 0.0, 0.0, 0.0, 0.0, 0.0, 0.0, 0.0, 0.0, 0.0, 0.0, 0.0, 0.0, 0.0, 0.0, 0.0, 0.0, 0.0, 0.0, 0.0, 0.0, 0.0, 0.0, 0.0, 0.0, 0.0, 0.0, 0.0, 0.0, 0.0, 0.0, 0.0, 0.0, 0.0, 0.0, 0.0, 0.0, 0.0, 0.0, 0.0, 0.0, 0.0, 0.0, 0.0, 0.0, 0.0, 0.0, 0.0, 0.0, 0.0, 0.0, 0.0, 0.0, 0.0, 0.0, 0.0, 0.0, 0.0, 0.0, 0.0, 0.0, 0.0, 0.0, 0.0, 0.0, 0.0, 0.0, 0.0, 0.0, 0.0, 0.0, 0.0, 0.0, 0.0, 0.0, 0.0, 0.0, 0.0, 0.0, 0.0, 0.0, 0.0, 0.0, 0.0, 0.0, 0.0, 0.0, 0.0, 0.0, 0.0, 0.0, 0.0, 0.0, 0.0, 0.0, 0.0, 0.0, 0.0, 0.0, 0.0, 0.0, 0.0, 0.0, 0.0, 0.0, 0.0, 0.0, 0.0, 0.0, 0.0, 0.0, 0.0, 0.0, 0.0, 0.0, 0.0, 0.0, 0.0, 0.0, 0.0, 0.0, 0.0, 0.0, 0.0, 0.0, 0.0, 0.0, 0.0, 0.0, 0.0, 0.0, 0.0, 0.0, 0.0, 0.0, 0.0, 0.0, 0.0, 0.0, 0.0, 0.0, 0.0, 0.0, 0.0, 0.0, 0.0, 0.0, 0.0, 0.0, 0.0, 0.0, 0.0, 0.0, 0.0, 0.0, 0.0, 0.0, 0.0, 0.0, 0.0, 0.0, 0.0, 0.0, 0.0, 0.0, 0.0, 0.0, 0.0, 0.0, 0.0, 0.0, 0.0, 0.0, 0.0, 0.0, 0.0, 0.0, 0.0, 0.0, 0.0, 0.0, 0.0, 0.0, 0.0, 0.0, 0.0, 0.0, 0.0, 0.0, 0.0, 0.0, 0.0, 0.0, 0.0, 0.0, 0.0, 0.0, 0.0, 0.0, 0.0, 0.0, 0.0, 0.0, 0.0, 0.0, 0.0, 0.0, 0.0, 0.0, 0.0, 0.0, 0.0, 0.0, 0.0, 0.0, 0.0, 0.0, 0.0, 0.0, 0.0, 0.0, 0.0, 0.0, 0.0, 0.0, 0.0, 0.0, 0.0, 0.0, 0.0, 0.0, 0.0, 0.0, 0.0, 0.0, 0.0, 0.0, 0.0, 0.0, 0.0, 0.0, 0.0, 0.0, 0.0, 0.0, 0.0, 0.0, 0.0, 0.0, 0.0, 0.0, 0.0, 0.0, 0.0, 0.0, 0.0, 0.0, 0.0, 0.0, 0.0, 0.0, 0.0, 0.0, 0.0, 0.0, 0.0, 0.0, 0.0, 0.0, 0.0, 0.0, 0.0, 0.0, 0.0, 0.0, 0.0, 0.0, 0.0, 0.0, 0.0, 0.0, 0.0, 0.0, 0.0, 0.0, 0.0, 0.0, 0.0, 0.0, 0.0, 0.0, 0.0, 0.0, 0.0, 0.0, 0.0, 0.0, 0.0, 0.0, 0.0, 0.0, 0.0, 0.0, 0.0, 0.0, 0.0, 0.0, 0.0, 0.0, 0.0, 0.0, 0.0, 0.0, 0.0, 0.0, 0.0, 0.0, 0.0, 0.0, 0.0, 0.0, 0.0, 0.0, 0.0, 0.0, 0.0, 0.0, 0.0, 0.0, 0.0, 0.0, 0.0, 0.0, 0.0, 0.0, 0.0, 0.0, 0.0, 0.0, 0.0, 0.0, 0.0, 0.0, 0.0, 0.0, 0.0, 0.0, 0.0, 0.0, 0.0, 0.0, 0.0, 0.0, 0.0, 0.0, 0.0, 0.0, 0.0, 0.0, 0.0, 0.0, 0.0, 0.0, 0.0, 0.0, 0.0, 0.0, 0.0, 0.0, 0.0, 0.0, 0.0, 0.0, 0.0, 0.0, 0.0, 0.0, 0.0, 0.0, 0.0, 0.0, 0.0, 0.0, 0.0, 0.0, 0.0, 0.0, 0.0, 0.0, 0.0, 0.0, 0.0, 0.0, 0.0, 0.0, 0.0, 0.0, 0.0, 0.0, 0.0, 0.0, 0.0, 0.0, 0.0, 0.0, 0.0, 0.0, 0.0, 0.0, 0.0, 0.0, 0.0, 0.0, 0.0, 0.0, 0.0, 0.0, 0.0, 0.0, 0.0, 0.0, 0.0, 0.0, 0.0, 0.0, 0.0, 0.0, 0.0, 0.0, 0.0, 0.0, 0.0, 0.0, 0.0, 0.0, 0.0, 0.0, 0.0, 0.0, 0.0, 0.0, 0.0, 0.0, 0.0, 0.0, 0.0, 0.0, 0.0, 0.0, 0.0, 0.0, 0.0, 0.0, 0.0, 0.0, 0.0, 0.0, 0.0, 0.0, 0.0, 0.0, 0.0, 0.0, 0.0, 0.0, 0.0, 0.0, 0.0, 0.0, 0.0, 0.0, 0.0, 0.0, 0.0, 0.0, 0.0, 0.0, 0.0, 0.0, 0.0, 0.0, 0.0, 0.0, 0.0, 0.0, 0.0, 0.0, 0.0, 0.0, 0.0, 0.0, 0.0, 0.0, 0.0, 0.0, 0.0, 0.0, 0.0, 0.0, 0.0, 0.0, 0.0, 0.0, 0.0, 0.0, 0.0, 0.0, 0.0, 0.0, 0.0, 0.0, 0.0, 0.0, 0.0, 0.0, 0.0, 0.0, 0.0, 0.0, 0.0, 0.0, 0.0, 0.0, 0.0, 0.0, 0.0, 0.0, 0.0, 0.0, 0.0, 0.0, 0.0, 0.0, 0.0, 0.0, 0.0, 0.0, 0.0, 0.0, 0.0, 0.0, 0.0, 0.0, 0.0, 0.0, 0.0, 0.0, 0.0, 0.0, 0.0, 0.0, 0.0, 0.0, 0.0, 0.0, 0.0, 0.0, 0.0, 0.0, 0.0, 0.0, 0.0, 0.0, 0.0, 0.0, 0.0, 0.0, 0.0, 0.0, 0.0, 0.0, 0.0, 0.0, 0.0, 0.0, 0.0, 0.0, 0.0, 0.0, 0.0, 0.0, 0.0, 0.0, 0.0, 0.0, 0.0, 0.0, 0.0, 0.0, 0.0, 0.0, 0.0, 0.0, 0.0, 0.0, 0.0, 0.0, 0.0, 0.0, 0.0, 0.0, 0.0, 0.0, 0.0, 0.0, 0.0, 0.0, 0.0, 0.0, 0.0, 0.0, 0.0, 0.0, 0.0, 0.0, 0.0, 0.0, 0.0, 0.0, 0.0, 0.0, 0.0, 0.0, 0.0, 0.0, 0.0, 0.0, 0.0, 0.0, 0.0, 0.0, 0.0, 0.0, 0.0, 0.0, 0.0, 0.0, 0.0, 0.0, 0.0, 0.0, 0.0, 0.0, 0.0, 0.0, 0.0, 0.0, 0.0, 0.0, 0.0, 0.0, 0.0, 0.0, 0.0, 0.0, 0.0, 0.0, 0.0, 0.0, 0.0, 0.0, 0.0, 0.0, 0.0, 0.0, 0.0, 0.0, 0.0, 0.0, 0.0, 0.0, 0.0, 0.0, 0.0, 0.0, 0.0, 0.0, 0.0, 0.0, 0.0])
me_circle.use_remesh_fix_poles = True
me_circle.use_remesh_preserve_attributes = False
me_circle.use_mirror_vertex_groups = False
me_circle.update()

# ---- objects
ob_light = bpy.data.objects.new('Light', light_light)
ob_camera = bpy.data.objects.new('Camera', cam_camera)
ob_circle = bpy.data.objects.new('Circle', me_circle)

# ---- transforms, parenting, visibility, modifiers, constraints
ob_light.location = (4.076, 1.005, 5.904)
ob_light.rotation_euler = (0.6503, 0.05522, 1.866)
ob_light.lock_rotations_4d = False
ob_light.empty_display_type = 'ARROWS'
ob_light.color = (0.0, 0.0, 0.0, 0.0)
ob_light.lineart.crease_threshold = 0.0
ob_camera.location = (7.359, -6.926, 4.958)
ob_camera.rotation_euler = (1.109, 0.0, 0.8149)
ob_camera.lock_rotations_4d = False
ob_camera.empty_display_type = 'ARROWS'
ob_camera.color = (0.0, 0.0, 0.0, 0.0)
ob_camera.display_type = 'WIRE'
ob_camera.lineart.crease_threshold = 0.0
ob_circle.location = (0.0, 0.0, 0.0)
ob_circle.lineart.crease_threshold = 0.0
_m = ob_circle.modifiers.new('Auto Smooth', 'NODES')
_m.node_group = ng_auto_smooth
_gi = [s.identifier for s in ng_auto_smooth.interface.items_tree if s.item_type == 'SOCKET' and s.in_out == 'INPUT']
_m[_gi[1]] = 0.5236  # Angle

# ---- collection membership
col_collection.objects.link(ob_light)
col_collection.objects.link(ob_camera)
col_collection.objects.link(ob_circle)

# ---- scene / render settings (as saved in the file)
scene.camera = ob_camera
scene.frame_start = 1; scene.frame_end = 250; scene.frame_set(1)
scene.render.engine = 'BLENDER_EEVEE_NEXT'
scene.cycles.use_denoising = False
scene.cycles.samples = 128
scene.cycles.sampling_pattern = 'TABULATED_SOBOL'
scene.cycles.use_adaptive_sampling = False
scene.cycles.use_light_tree = False
scene.view_settings.view_transform = 'Filmic'
bpy.context.view_layer.update()
